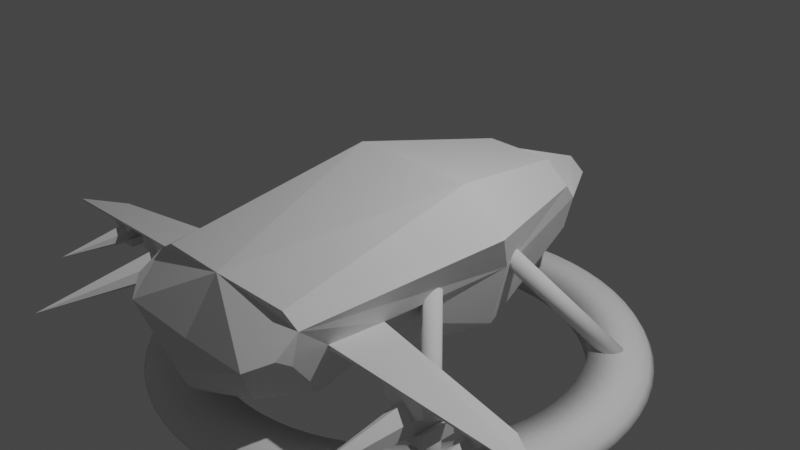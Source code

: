 # Source: blend.blend  (saved by Blender 2.80.75; exported with 4.5.12 LTS)
import bpy
from mathutils import Matrix  # noqa: F401  (used for matrix-valued properties, if any)

bpy.ops.wm.read_factory_settings(use_empty=True)
scene = bpy.context.scene
scene.name = 'Scene'

# ---- collections
col_collection = bpy.data.collections.new('Collection'); scene.collection.children.link(col_collection)

# ---- world
world_world = bpy.data.worlds.new('World'); scene.world = world_world
world_world.use_nodes = True; world_world.node_tree.nodes.clear()
_N = world_world.node_tree.nodes; _L = world_world.node_tree.links
n0 = _N.new('ShaderNodeOutputWorld'); n0.name = 'World Output'; n0.location = (300, 300)
n1 = _N.new('ShaderNodeBackground'); n1.name = 'Background'; n1.location = (10, 300)
n1.inputs[0].default_value = (0.05088, 0.05088, 0.05088, 1.0)
_L.new(n1.outputs[0], n0.inputs[0])
n0.is_active_output = True
world_world.color = (0.05088, 0.05088, 0.05088)
world_world.use_sun_shadow = False
world_world.sun_shadow_jitter_overblur = 0.0

# ---- cameras
cam_camera = bpy.data.cameras.new('Camera')
cam_camera.clip_end = 100.0
cam_camera.ortho_scale = 7.314

# ---- lights
light_light = bpy.data.lights.new('Light', 'POINT')
light_light.transmission_factor = 0.0
light_light.energy = 1000.0
light_light.shadow_soft_size = 0.1
light_light.shadow_maximum_resolution = 0.006
light_light.use_absolute_resolution = True

# ---- meshes
me_001 = bpy.data.meshes.new('立方体.001')
me_001.from_pydata([(-0.631, -0.7433, 2.354), (-0.8441, 0.158, 2.142), (0.631, -0.7433, 2.354), (0.8441, 0.158, 2.142), (0.0, -0.5902, 2.703), (0.0, 0.2538, -1.817), (0.8463, -0.2594, 2.609), (1.04, 0.03737, 2.132), (0.7379, 0.5776, -0.1684), (1.272, 0.1738, -0.1605), (1.116, -0.2594, -0.4009), (0.9315, -0.9919, -0.4009), (-0.8463, -0.2594, 2.609), (-1.04, 0.03737, 2.132), (0.949, -0.3444, 2.145), (1.055, -0.1378, 2.398), (-0.7379, 0.5776, -0.1684), (-1.272, 0.1738, -0.1605), (0.8142, -0.8532, 1.741), (3.358, -0.3791, 1.741), (0.949, -0.3026, 1.743), (3.362, -0.3591, 1.743), (2.878, -0.3787, 1.459), (2.872, -0.3521, 1.439), (1.023, -0.2826, 1.147), (0.7419, -0.7893, 1.219), (0.0, 0.2196, 2.216), (0.0, -0.3027, 2.59), (0.0, 0.5776, -0.1684), (0.0, -0.9981, -1.266), (0.0, -0.7994, 2.61), (0.0, -0.5828, 2.708), (0.0, -0.9099, 2.475), (-1.116, -0.2594, -0.4009), (-0.9315, -0.9919, -0.4009), (-0.949, -0.3444, 2.145), (-1.055, -0.1378, 2.398), (-0.8142, -0.8532, 1.741), (-3.358, -0.3791, 1.741), (0.5123, -0.6095, -2.05), (0.6139, -0.2066, -2.05), (0.6994, 0.0317, -1.809), (0.4059, 0.2538, -1.817), (0.0, -0.6129, -2.49), (0.0, -0.1101, -2.761), (0.188, -0.2548, -2.761), (0.2153, -0.589, -2.489), (-0.949, -0.3026, 1.743), (-3.362, -0.3591, 1.743), (0.9258, -0.3551, 1.726), (0.9467, -0.3258, 1.156), (-2.878, -0.3787, 1.459), (-2.872, -0.3521, 1.439), (-1.023, -0.2826, 1.147), (-0.7419, -0.7893, 1.219), (-0.5123, -0.6095, -2.05), (-0.6139, -0.2066, -2.05), (-0.6994, 0.0317, -1.809), (-0.4059, 0.2538, -1.817), (-0.188, -0.2548, -2.761), (-0.2153, -0.589, -2.489), (-0.9258, -0.3551, 1.726), (-0.9467, -0.3258, 1.156)], [], [(47, 61, 37, 35), (17, 13, 1, 16), (9, 8, 3, 7), (58, 57, 17, 16), (16, 1, 26, 28), (57, 56, 33, 17), (53, 52, 48, 47), (1, 13, 36, 12, 27, 26), (27, 31, 6), (15, 6, 14), (4, 30, 2), (4, 2, 6, 31), (24, 20, 21, 23), (9, 7, 15, 14, 20, 24, 10), (19, 21, 20, 49), (21, 19, 22, 23), (20, 14, 18, 49), (2, 18, 14, 6), (59, 44, 43), (29, 11, 25, 18, 32), (18, 2, 32), (29, 32, 37, 54, 34), (55, 60, 43), (0, 32, 30), (8, 28, 26, 3), (3, 26, 27, 6, 15, 7), (4, 31, 12, 0), (48, 52, 51, 38), (4, 0, 30), (29, 34, 55), (37, 32, 0), (0, 12, 35, 37), (42, 5, 28, 8), (42, 8, 9, 41), (41, 9, 10, 40), (11, 39, 40, 10), (27, 12, 31), (29, 39, 11), (43, 39, 29), (42, 41, 40, 5), (40, 44, 5), (44, 40, 45), (40, 39, 46, 45), (45, 43, 44), (46, 43, 45), (39, 43, 46), (60, 59, 43), (34, 33, 56, 55), (44, 59, 56), (43, 29, 55), (17, 33, 53, 47, 35, 36, 13), (58, 5, 56, 57), (56, 5, 44), (58, 16, 28, 5), (36, 35, 12), (53, 62, 51, 52), (56, 59, 60, 55), (53, 33, 34, 54, 62), (61, 38, 51, 62), (2, 30, 32), (38, 61, 47, 48), (24, 50, 25, 11, 10), (24, 23, 22, 50), (49, 50, 22, 19), (25, 50, 49, 18), (54, 37, 61, 62)])
_uv = me_001.uv_layers.new(name='UVマップ')
_uv.uv.foreach_set('vector', [0.0, 0.0, 0.0, 0.0, 0.0, 0.0, 0.0, 0.0, 0.0, 0.0, 0.0, 0.0, 0.0, 0.0, 0.0, 0.0, 0.0, 0.0, 0.0, 0.0, 0.0, 0.0, 0.0, 0.0, 0.0, 0.0, 0.0, 0.0, 0.0, 0.0, 0.0, 0.0, 0.0, 0.0, 0.0, 0.0, 0.0, 0.0, 0.0, 0.0, 0.0, 0.0, 0.0, 0.0, 0.0, 0.0, 0.0, 0.0, 0.0, 0.0, 0.0, 0.0, 0.0, 0.0, 0.0, 0.0, 0.0, 0.0, 0.0, 0.0, 0.0, 0.0, 0.0, 0.0, 0.0, 0.0, 0.0, 0.0, 0.0, 0.0, 0.6165, 0.8631, 0.0, 0.0, 0.0, 0.0, 0.0, 0.0, 0.0, 0.0, 0.0, 0.0, 0.0, 0.0, 0.0, 0.0, 0.6136, 0.859, 0.0, 0.0, 0.0, 0.0, 0.6165, 0.8631, 0.0, 0.0, 0.0, 0.0, 0.0, 0.0, 0.0, 0.0, 0.0, 0.0, 0.0, 0.0, 0.0, 0.0, 0.0, 0.0, 0.0, 0.0, 0.0, 0.0, 0.0, 0.0, 0.0, 0.0, 0.0, 0.0, 0.0, 0.0, 0.0, 0.0, 0.0, 0.0, 0.0, 0.0, 0.0, 0.0, 0.0, 0.0, 0.0, 0.0, 0.0, 0.0, 0.0, 0.0, 0.0, 0.0, 0.0, 0.0, 0.0, 0.0, 0.0, 0.0, 0.0, 0.0, 0.0, 0.0, 0.0, 0.0, 0.0, 0.0, 0.0, 0.0, 0.0, 0.0, 0.0, 0.0, 0.0, 0.0, 0.0, 0.0, 0.0, 0.0, 0.0, 0.0, 0.0, 0.0, 0.0, 0.0, 0.0, 0.0, 0.0, 0.0, 0.0, 0.0, 0.0, 0.0, 0.0, 0.0, 0.0, 0.0, 0.0, 0.0, 0.0, 0.0, 0.0, 0.0, 0.0, 0.0, 0.0, 0.0, 0.0, 0.0, 0.0, 0.0, 0.0, 0.0, 0.0, 0.0, 0.0, 0.0, 0.0, 0.0, 0.0, 0.0, 0.0, 0.0, 0.0, 0.0, 0.6136, 0.859, 0.6165, 0.8631, 0.0, 0.0, 0.0, 0.0, 0.0, 0.0, 0.0, 0.0, 0.0, 0.0, 0.0, 0.0, 0.0, 0.0, 0.0, 0.0, 0.0, 0.0, 0.0, 0.0, 0.0, 0.0, 0.0, 0.0, 0.0, 0.0, 0.0, 0.0, 0.0, 0.0, 0.0, 0.0, 0.0, 0.0, 0.0, 0.0, 0.0, 0.0, 0.0, 0.0, 0.0, 0.0, 0.0, 0.0, 0.0, 0.0, 0.0, 0.0, 0.0, 0.0, 0.0, 0.0, 0.0, 0.0, 0.0, 0.0, 0.0, 0.0, 0.0, 0.0, 0.0, 0.0, 0.0, 0.0, 0.0, 0.0, 0.0, 0.0, 0.0, 0.0, 0.0, 0.0, 0.0, 0.0, 0.6165, 0.8631, 0.0, 0.0, 0.0, 0.0, 0.0, 0.0, 0.0, 0.0, 0.0, 0.0, 0.0, 0.0, 0.0, 0.0, 0.0, 0.0, 0.0, 0.0, 0.0, 0.0, 0.0, 0.0, 0.0, 0.0, 0.0, 0.0, 0.0, 0.0, 0.0, 0.0, 0.0, 0.0, 0.0, 0.0, 0.0, 0.0, 0.0, 0.0, 0.0, 0.0, 0.0, 0.0, 0.0, 0.0, 0.0, 0.0, 0.0, 0.0, 0.0, 0.0, 0.0, 0.0, 0.0, 0.0, 0.0, 0.0, 0.0, 0.0, 0.0, 0.0, 0.0, 0.0, 0.0, 0.0, 0.0, 0.0, 0.0, 0.0, 0.0, 0.0, 0.0, 0.0, 0.0, 0.0, 0.0, 0.0, 0.0, 0.0, 0.0, 0.0, 0.0, 0.0, 0.0, 0.0, 0.0, 0.0, 0.0, 0.0, 0.0, 0.0, 0.0, 0.0, 0.0, 0.0, 0.0, 0.0, 0.0, 0.0, 0.0, 0.0, 0.0, 0.0, 0.0, 0.0, 0.0, 0.0, 0.0, 0.0, 0.0, 0.0, 0.0, 0.0, 0.0, 0.0, 0.0, 0.0, 0.0, 0.0, 0.0, 0.0, 0.0, 0.0, 0.0, 0.0, 0.0, 0.0, 0.0, 0.0, 0.0, 0.0, 0.0, 0.0, 0.0, 0.0, 0.0, 0.0, 0.0, 0.0, 0.0, 0.0, 0.0, 0.0, 0.0, 0.0, 0.0, 0.0, 0.0, 0.0, 0.0, 0.0, 0.0, 0.0, 0.0, 0.0, 0.0, 0.0, 0.0, 0.0, 0.0, 0.0, 0.0, 0.0, 0.0, 0.0, 0.0, 0.0, 0.0, 0.0, 0.0, 0.0, 0.0, 0.0, 0.0, 0.0, 0.0, 0.0, 0.0, 0.0, 0.0, 0.0, 0.0, 0.0, 0.0, 0.0, 0.0, 0.0, 0.0, 0.0, 0.0, 0.0, 0.0, 0.0, 0.0, 0.0, 0.0, 0.0, 0.0, 0.0, 0.0, 0.0, 0.0, 0.0, 0.0, 0.0, 0.0, 0.0, 0.0, 0.0, 0.0, 0.0, 0.0, 0.0, 0.0, 0.0, 0.0, 0.0])
me_001.use_remesh_preserve_volume = False
me_001.use_remesh_preserve_attributes = False
me_001.use_mirror_vertex_groups = False
me_001.update()
me_003 = bpy.data.meshes.new('立方体.003')
me_003.from_pydata([(0.145, -0.1352, 0.04777), (0.145, 0.1548, 0.04777), (-0.145, -0.1352, 0.04777), (-0.145, 0.1548, 0.04777), (0.145, -0.1399, -0.2153), (0.145, 0.1501, -0.2153), (-0.145, -0.1399, -0.2153), (-0.145, 0.1501, -0.2153), (0.145, 0.0534, -0.2153), (0.145, -0.04327, -0.2153), (0.145, -0.03851, 0.04777), (0.145, 0.05815, 0.04777), (0.08139, 0.0194, -0.2153), (0.08139, -0.07726, -0.2153), (0.08139, -0.07251, 0.04777), (0.08139, 0.02416, 0.04777), (-0.145, 0.0534, -0.2153), (-1.192e-07, -0.1352, 0.04777), (-1.192e-07, 0.08963, 0.04777), (-8.941e-08, -0.1399, -0.2153), (-8.941e-08, 0.1501, -0.2153), (-0.145, -0.04327, -0.2153), (-0.145, -0.03851, 0.04777), (-0.145, 0.05815, 0.04777), (-0.08139, 0.0194, -0.2153), (-0.08139, -0.07726, -0.2153), (-0.08139, -0.07251, 0.04777), (-0.08139, 0.02416, 0.04777), (-2.384e-07, -0.0443, 0.9661), (-1.038e-07, 0.1548, 0.04864)], [], [(17, 19, 4, 0), (17, 2, 6, 19), (25, 26, 27, 24), (13, 12, 15, 14), (8, 11, 15, 12), (10, 9, 13, 14), (9, 10, 0, 4), (11, 8, 5, 1), (16, 24, 27, 23), (22, 26, 25, 21), (21, 6, 2, 22), (23, 3, 7, 16), (1, 18, 15, 11), (27, 18, 3, 23), (17, 0, 10, 14), (22, 2, 17, 26), (18, 28, 15), (14, 15, 28), (14, 28, 17), (17, 28, 26), (26, 28, 27), (18, 27, 28), (5, 8, 12, 13, 9, 4, 19, 6, 21, 25, 24, 16, 7, 20), (5, 20, 7, 3, 29, 1), (3, 18, 1, 29)])
_uv = me_003.uv_layers.new(name='UVマップ')
_uv.uv.foreach_set('vector', [0.125, 0.625, 0.375, 0.625, 0.375, 0.75, 0.125, 0.75, 0.125, 0.625, 0.125, 0.75, 0.375, 0.75, 0.375, 0.625, 0.0, 0.0, 0.0, 0.0, 0.0, 0.0, 0.0, 0.0, 0.0, 0.0, 0.0, 0.0, 0.0, 0.0, 0.0, 0.0, 0.0, 0.0, 0.0, 0.0, 0.0, 0.0, 0.0, 0.0, 0.0, 0.0, 0.0, 0.0, 0.0, 0.0, 0.0, 0.0, 0.0, 0.0, 0.0, 0.0, 0.125, 0.75, 0.375, 0.75, 0.0, 0.0, 0.0, 0.0, 0.625, 0.75, 0.875, 0.75, 0.0, 0.0, 0.0, 0.0, 0.0, 0.0, 0.0, 0.0, 0.0, 0.0, 0.0, 0.0, 0.0, 0.0, 0.0, 0.0, 0.0, 0.0, 0.375, 0.75, 0.125, 0.75, 0.0, 0.0, 0.0, 0.0, 0.875, 0.75, 0.625, 0.75, 0.0, 0.0, 0.875, 0.75, 0.875, 0.625, 0.0, 0.0, 0.0, 0.0, 0.0, 0.0, 0.875, 0.625, 0.875, 0.75, 0.0, 0.0, 0.125, 0.625, 0.125, 0.75, 0.0, 0.0, 0.0, 0.0, 0.0, 0.0, 0.125, 0.75, 0.125, 0.625, 0.0, 0.0, 0.875, 0.625, 0.0, 0.0, 0.0, 0.0, 0.0, 0.0, 0.0, 0.0, 0.0, 0.0, 0.0, 0.0, 0.0, 0.0, 0.125, 0.625, 0.125, 0.625, 0.0, 0.0, 0.0, 0.0, 0.0, 0.0, 0.0, 0.0, 0.0, 0.0, 0.875, 0.625, 0.0, 0.0, 0.0, 0.0, 0.625, 0.75, 0.0, 0.0, 0.0, 0.0, 0.0, 0.0, 0.0, 0.0, 0.375, 0.75, 0.375, 0.625, 0.375, 0.75, 0.0, 0.0, 0.0, 0.0, 0.0, 0.0, 0.0, 0.0, 0.625, 0.75, 0.625, 0.625, 0.625, 0.75, 0.625, 0.625, 0.625, 0.75, 0.875, 0.75, 0.0, 0.0, 0.875, 0.75, 0.875, 0.75, 0.875, 0.625, 0.875, 0.75, 0.0, 0.0])
me_003.materials.append(None)
me_003.use_remesh_preserve_volume = False
me_003.use_remesh_preserve_attributes = False
me_003.use_mirror_vertex_groups = False
me_003.update()
me_004 = bpy.data.meshes.new('立方体.004')
me_004.from_pydata([(0.145, -0.1352, 0.04777), (0.145, 0.1548, 0.04777), (-0.145, -0.1352, 0.04777), (-0.145, 0.1548, 0.04777), (0.145, -0.1399, -0.2803), (0.145, 0.1501, -0.2803), (-0.145, -0.1399, -0.2803), (-0.145, 0.1501, -0.2803), (0.145, 0.0534, -0.2803), (0.145, -0.04327, -0.2803), (0.145, -0.03851, 0.04777), (0.145, 0.05815, 0.04777), (0.08139, 0.0194, -0.2803), (0.08139, -0.07726, -0.2803), (0.08139, -0.07251, 0.04777), (0.08139, 0.02416, 0.04777), (-0.145, 0.0534, -0.2803), (-1.192e-07, -0.1352, 0.04777), (-1.192e-07, 0.08963, 0.04777), (-8.941e-08, -0.1399, -0.2803), (-8.941e-08, 0.1501, -0.2803), (-0.145, -0.04327, -0.2803), (-0.145, -0.03851, 0.04777), (-0.145, 0.05815, 0.04777), (-0.08139, 0.0194, -0.2803), (-0.08139, -0.07726, -0.2803), (-0.08139, -0.07251, 0.04777), (-0.08139, 0.02416, 0.04777), (-2.384e-07, -0.0443, 0.9661), (-1.038e-07, 0.1548, 0.04864)], [], [(17, 19, 4, 0), (17, 2, 6, 19), (25, 26, 27, 24), (13, 12, 15, 14), (8, 11, 15, 12), (10, 9, 13, 14), (9, 10, 0, 4), (11, 8, 5, 1), (16, 24, 27, 23), (22, 26, 25, 21), (21, 6, 2, 22), (23, 3, 7, 16), (1, 18, 15, 11), (27, 18, 3, 23), (17, 0, 10, 14), (22, 2, 17, 26), (18, 28, 15), (14, 15, 28), (14, 28, 17), (17, 28, 26), (26, 28, 27), (18, 27, 28), (5, 8, 12, 13, 9, 4, 19, 6, 21, 25, 24, 16, 7, 20), (5, 20, 7, 3, 29, 1), (3, 18, 1, 29)])
_uv = me_004.uv_layers.new(name='UVマップ')
_uv.uv.foreach_set('vector', [0.125, 0.625, 0.375, 0.625, 0.375, 0.75, 0.125, 0.75, 0.125, 0.625, 0.125, 0.75, 0.375, 0.75, 0.375, 0.625, 0.0, 0.0, 0.0, 0.0, 0.0, 0.0, 0.0, 0.0, 0.0, 0.0, 0.0, 0.0, 0.0, 0.0, 0.0, 0.0, 0.0, 0.0, 0.0, 0.0, 0.0, 0.0, 0.0, 0.0, 0.0, 0.0, 0.0, 0.0, 0.0, 0.0, 0.0, 0.0, 0.0, 0.0, 0.0, 0.0, 0.125, 0.75, 0.375, 0.75, 0.0, 0.0, 0.0, 0.0, 0.625, 0.75, 0.875, 0.75, 0.0, 0.0, 0.0, 0.0, 0.0, 0.0, 0.0, 0.0, 0.0, 0.0, 0.0, 0.0, 0.0, 0.0, 0.0, 0.0, 0.0, 0.0, 0.375, 0.75, 0.125, 0.75, 0.0, 0.0, 0.0, 0.0, 0.875, 0.75, 0.625, 0.75, 0.0, 0.0, 0.875, 0.75, 0.875, 0.625, 0.0, 0.0, 0.0, 0.0, 0.0, 0.0, 0.875, 0.625, 0.875, 0.75, 0.0, 0.0, 0.125, 0.625, 0.125, 0.75, 0.0, 0.0, 0.0, 0.0, 0.0, 0.0, 0.125, 0.75, 0.125, 0.625, 0.0, 0.0, 0.875, 0.625, 0.0, 0.0, 0.0, 0.0, 0.0, 0.0, 0.0, 0.0, 0.0, 0.0, 0.0, 0.0, 0.0, 0.0, 0.125, 0.625, 0.125, 0.625, 0.0, 0.0, 0.0, 0.0, 0.0, 0.0, 0.0, 0.0, 0.0, 0.0, 0.875, 0.625, 0.0, 0.0, 0.0, 0.0, 0.625, 0.75, 0.0, 0.0, 0.0, 0.0, 0.0, 0.0, 0.0, 0.0, 0.375, 0.75, 0.375, 0.625, 0.375, 0.75, 0.0, 0.0, 0.0, 0.0, 0.0, 0.0, 0.0, 0.0, 0.625, 0.75, 0.625, 0.625, 0.625, 0.75, 0.625, 0.625, 0.625, 0.75, 0.875, 0.75, 0.0, 0.0, 0.875, 0.75, 0.875, 0.75, 0.875, 0.625, 0.875, 0.75, 0.0, 0.0])
me_004.materials.append(None)
me_004.use_remesh_preserve_volume = False
me_004.use_remesh_preserve_attributes = False
me_004.use_mirror_vertex_groups = False
me_004.update()
me_000 = bpy.data.meshes.new('円.000')
me_000.from_pydata([(-0.7257, 2.392, 0.0), (-1.389, 2.079, 0.0), (-1.586, 1.933, 0.0), (-1.768, 1.768, 0.0), (-2.31, 0.9567, 0.0), (-2.452, 0.4877, 0.0), (-2.488, 0.245, 0.0), (-0.7257, -2.392, 0.0), (-1.389, -2.079, 0.0), (-1.586, -1.933, 0.0), (-1.768, -1.768, 0.0), (-2.31, -0.9567, 0.0), (0.7257, 2.392, 0.0), (1.389, 2.079, 0.0), (1.586, 1.933, 0.0), (1.768, 1.768, 0.0), (2.31, 0.9567, 0.0), (-2.452, -0.4877, 0.0), (2.452, 0.4877, 0.0), (2.488, 0.245, 0.0), (-2.488, -0.245, 0.0), (0.7257, -2.392, 0.0), (-0.196, 1.99, 0.0), (-1.269, 1.546, 0.0), (-1.414, 1.414, 0.0), (-1.546, 1.269, 0.0), (-1.663, 1.111, 0.0), (-1.764, 0.9428, 0.0), (-1.848, 0.7654, 0.0), (1.389, -2.079, 0.0), (-1.962, 0.3902, 0.0), (1.586, -1.933, 0.0), (1.768, -1.768, 0.0), (-1.99, 0.196, 0.0), (2.31, -0.9567, 0.0), (2.452, -0.4877, 0.0), (2.488, -0.245, 0.0), (-0.196, -1.99, 0.0), (-1.269, -1.546, 0.0), (-1.414, -1.414, 0.0), (-1.546, -1.269, 0.0), (-1.663, -1.111, 0.0), (-1.764, -0.9428, 0.0), (-1.848, -0.7654, 0.0), (-1.962, -0.3902, 0.0), (0.0, 2.5, 0.0), (-1.99, -0.196, 0.0), (0.0, -2.5, 0.0), (-0.245, 2.488, 0.0), (-0.4877, 2.452, 0.0), (-0.9567, 2.31, 0.0), (-1.178, 2.205, 0.0), (-1.933, 1.586, 0.0), (-2.079, 1.389, 0.0), (-2.205, 1.178, 0.0), (-2.392, 0.7257, 0.0), (-2.5, 0.0, 0.0), (-0.245, -2.488, 0.0), (-0.4877, -2.452, 0.0), (-0.9567, -2.31, 0.0), (-1.178, -2.205, 0.0), (0.196, 1.99, 0.0), (1.269, 1.546, 0.0), (1.414, 1.414, 0.0), (1.546, 1.269, 0.0), (1.663, 1.111, 0.0), (1.764, 0.9428, 0.0), (1.848, 0.7654, 0.0), (1.962, 0.3902, 0.0), (1.99, 0.196, 0.0), (-1.933, -1.586, 0.0), (-2.079, -1.389, 0.0), (-2.205, -1.178, 0.0), (-2.392, -0.7257, 0.0), (0.196, -1.99, 0.0), (1.269, -1.546, 0.0), (1.414, -1.414, 0.0), (1.546, -1.269, 0.0), (1.663, -1.111, 0.0), (1.764, -0.9428, 0.0), (0.0, 2.0, 0.0), (1.848, -0.7654, 0.0), (1.962, -0.3902, 0.0), (1.99, -0.196, 0.0), (0.0, -2.0, 0.0), (-0.3902, 1.962, 0.0), (-0.5806, 1.914, 0.0), (-0.7654, 1.848, 0.0), (-0.9428, 1.764, 0.0), (-1.111, 1.663, 0.0), (-1.914, 0.5806, 0.0), (-2.0, 0.0, 0.0), (-0.3902, -1.962, 0.0), (-0.5806, -1.914, 0.0), (0.245, 2.488, 0.0), (0.4877, 2.452, 0.0), (0.9567, 2.31, 0.0), (1.178, 2.205, 0.0), (1.933, 1.586, 0.0), (2.079, 1.389, 0.0), (2.205, 1.178, 0.0), (2.392, 0.7257, 0.0), (2.5, 0.0, 0.0), (-0.7654, -1.848, 0.0), (-0.9428, -1.764, 0.0), (-1.111, -1.663, 0.0), (-1.914, -0.5806, 0.0), (0.245, -2.488, 0.0), (0.4877, -2.452, 0.0), (0.3902, 1.962, 0.0), (0.5806, 1.914, 0.0), (0.7654, 1.848, 0.0), (0.9428, 1.764, 0.0), (1.111, 1.663, 0.0), (1.914, 0.5806, 0.0), (0.9567, -2.31, 0.0), (1.178, -2.205, 0.0), (1.933, -1.586, 0.0), (2.079, -1.389, 0.0), (-0.762, 2.512, 0.08), (-1.458, 2.183, 0.08), (-1.665, 2.029, 0.08), (2.0, 0.0, 0.0), (2.205, -1.178, 0.0), (2.392, -0.7257, 0.0), (-1.856, 1.856, 0.08), (0.3902, -1.962, 0.0), (0.5806, -1.914, 0.0), (0.7654, -1.848, 0.0), (0.762, 2.512, 0.08), (-2.425, 1.005, 0.08), (-2.575, 0.5121, 0.08), (-2.612, 0.2573, 0.08), (0.9428, -1.764, 0.0), (1.111, -1.663, 0.0), (1.914, -0.5806, 0.0), (-0.762, -2.512, 0.08), (-1.458, -2.183, 0.08), (-1.665, -2.029, 0.08), (-0.2058, 2.09, 0.08), (-1.332, 1.623, 0.08), (-1.485, 1.485, 0.08), (-1.623, 1.332, 0.08), (1.458, 2.183, 0.08), (1.665, 2.029, 0.08), (1.856, 1.856, 0.08), (2.425, 1.005, 0.08), (2.575, 0.5121, 0.08), (2.612, 0.2573, 0.08), (-1.746, 1.167, 0.08), (-1.852, 0.9899, 0.08), (-1.94, 0.8036, 0.08), (-2.06, 0.4097, 0.08), (-2.09, 0.2058, 0.08), (-1.856, -1.856, 0.08), (0.762, -2.512, 0.08), (-2.425, -1.005, 0.08), (0.0, 2.625, 0.08), (-2.575, -0.5121, 0.08), (-2.612, -0.2573, 0.08), (-0.2058, -2.09, 0.08), (-1.332, -1.623, 0.08), (-1.485, -1.485, 0.08), (-1.623, -1.332, 0.08), (-0.2573, 2.612, 0.08), (1.458, -2.183, 0.08), (1.665, -2.029, 0.08), (1.856, -1.856, 0.08), (-0.5121, 2.575, 0.08), (-1.005, 2.425, 0.08), (-1.237, 2.315, 0.08), (-2.029, 1.665, 0.08), (-2.183, 1.458, 0.08), (-2.315, 1.237, 0.08), (-2.512, 0.762, 0.08), (-2.625, 0.0, 0.08), (2.425, -1.005, 0.08), (2.575, -0.5121, 0.08), (2.612, -0.2573, 0.08), (-1.746, -1.167, 0.08), (0.2058, 2.09, 0.08), (1.332, 1.623, 0.08), (1.485, 1.485, 0.08), (1.623, 1.332, 0.08), (1.746, 1.167, 0.08), (1.852, 0.9899, 0.08), (1.94, 0.8036, 0.08), (2.06, 0.4097, 0.08), (2.09, 0.2058, 0.08), (-1.852, -0.9899, 0.08), (-1.94, -0.8036, 0.08), (-2.06, -0.4097, 0.08), (-2.09, -0.2058, 0.08), (0.0, -2.625, 0.08), (-0.2573, -2.612, 0.08), (0.0, 2.1, 0.08), (-0.5121, -2.575, 0.08), (-1.005, -2.425, 0.08), (-1.237, -2.315, 0.08), (-2.029, -1.665, 0.08), (-2.183, -1.458, 0.08), (-2.315, -1.237, 0.08), (-2.512, -0.762, 0.08), (0.2058, -2.09, 0.08), (1.332, -1.623, 0.08), (1.485, -1.485, 0.08), (1.623, -1.332, 0.08), (-0.4097, 2.06, 0.08), (-0.6096, 2.01, 0.08), (-0.8036, 1.94, 0.08), (-0.9899, 1.852, 0.08), (-1.167, 1.746, 0.08), (1.746, -1.167, 0.08), (0.2573, 2.612, 0.08), (0.5121, 2.575, 0.08), (1.005, 2.425, 0.08), (1.237, 2.315, 0.08), (2.029, 1.665, 0.08), (2.183, 1.458, 0.08), (2.315, 1.237, 0.08), (2.512, 0.762, 0.08), (2.625, 0.0, 0.08), (1.852, -0.9899, 0.08), (1.94, -0.8036, 0.08), (2.06, -0.4097, 0.08), (2.09, -0.2058, 0.08), (0.0, -2.1, 0.08), (-0.4097, -2.06, 0.08), (-0.6096, -2.01, 0.08), (-0.8036, -1.94, 0.08), (0.4097, 2.06, 0.08), (0.6096, 2.01, 0.08), (0.8036, 1.94, 0.08), (0.9899, 1.852, 0.08), (1.167, 1.746, 0.08), (2.01, 0.6096, 0.08), (2.1, 0.0, 0.08), (-0.9899, -1.852, 0.08), (-1.167, -1.746, 0.08), (0.2573, -2.612, 0.08), (0.5121, -2.575, 0.08), (1.005, -2.425, 0.08), (1.237, -2.315, 0.08), (-2.01, 0.6096, 0.08), (-2.1, 0.0, 0.08), (2.029, -1.665, 0.08), (2.183, -1.458, 0.08), (2.315, -1.237, 0.08), (2.512, -0.762, 0.08), (0.4097, -2.06, 0.08), (-0.245, 2.488, 0.32), (-0.4877, 2.452, 0.32), (-0.7257, 2.392, 0.32), (0.245, 2.488, 0.32), (0.4877, 2.452, 0.32), (0.7257, 2.392, 0.32), (2.488, 0.245, 0.32), (2.5, 0.0, 0.32), (0.6096, -2.01, 0.08), (0.8036, -1.94, 0.08), (0.9899, -1.852, 0.08), (1.167, -1.746, 0.08), (-2.488, 0.245, 0.32), (-2.5, 0.0, 0.32), (2.01, -0.6096, 0.08), (-2.01, -0.6096, 0.08), (-0.245, -2.488, 0.32), (-0.4877, -2.452, 0.32), (-0.7257, -2.392, 0.32), (0.245, -2.488, 0.32), (0.4877, -2.452, 0.32), (1.914, 0.5806, 0.32), (1.99, 0.196, 0.32), (-1.914, 0.5806, 0.32), (-1.99, 0.196, 0.32), (0.7257, -2.392, 0.32), (2.488, -0.245, 0.32), (-2.488, -0.245, 0.32), (1.914, -0.5806, 0.32), (1.99, -0.196, 0.32), (-1.914, -0.5806, 0.32), (-1.99, -0.196, 0.32), (0.0, -2.5, 0.32), (0.0, 2.5, 0.32), (-0.9567, -2.31, 0.32), (0.9567, -2.31, 0.32), (1.178, -2.205, 0.32), (1.389, -2.079, 0.32), (1.586, -1.933, 0.32), (1.768, -1.768, 0.32), (1.933, -1.586, 0.32), (2.079, -1.389, 0.32), (2.205, -1.178, 0.32), (2.31, -0.9567, 0.32), (2.392, -0.7257, 0.32), (2.452, -0.4877, 0.32), (-1.178, -2.205, 0.32), (-0.9567, 2.31, 0.32), (0.9567, 2.31, 0.32), (1.178, 2.205, 0.32), (1.389, 2.079, 0.32), (1.586, 1.933, 0.32), (1.768, 1.768, 0.32), (1.933, 1.586, 0.32), (2.079, 1.389, 0.32), (2.205, 1.178, 0.32), (2.31, 0.9567, 0.32), (2.392, 0.7257, 0.32), (2.452, 0.4877, 0.32), (-1.178, 2.205, 0.32), (-1.389, 2.079, 0.32), (-1.586, 1.933, 0.32), (-1.768, 1.768, 0.32), (-1.933, 1.586, 0.32), (-2.079, 1.389, 0.32), (-2.205, 1.178, 0.32), (-2.31, 0.9567, 0.32), (-1.389, -2.079, 0.32), (0.0, 2.0, 0.32), (-1.586, -1.933, 0.32), (-1.768, -1.768, 0.32), (-1.933, -1.586, 0.32), (-2.079, -1.389, 0.32), (-2.205, -1.178, 0.32), (-2.31, -0.9567, 0.32), (0.0, -2.0, 0.32), (-2.392, 0.7257, 0.32), (-2.452, 0.4877, 0.32), (-2.392, -0.7257, 0.32), (-2.452, -0.4877, 0.32), (0.196, -1.99, 0.32), (0.3902, -1.962, 0.32), (0.5806, -1.914, 0.32), (0.7654, -1.848, 0.32), (0.9428, -1.764, 0.32), (0.196, 1.99, 0.32), (0.3902, 1.962, 0.32), (0.5806, 1.914, 0.32), (0.7654, 1.848, 0.32), (0.9428, 1.764, 0.32), (1.111, 1.663, 0.32), (1.269, 1.546, 0.32), (1.414, 1.414, 0.32), (1.546, 1.269, 0.32), (1.663, 1.111, 0.32), (1.764, 0.9428, 0.32), (1.848, 0.7654, 0.32), (1.962, 0.3902, 0.32), (2.0, 0.0, 0.32), (1.111, -1.663, 0.32), (1.269, -1.546, 0.32), (1.414, -1.414, 0.32), (1.546, -1.269, 0.32), (1.663, -1.111, 0.32), (1.764, -0.9428, 0.32), (-0.196, 1.99, 0.32), (-0.3902, 1.962, 0.32), (1.848, -0.7654, 0.32), (-0.5806, 1.914, 0.32), (-0.7654, 1.848, 0.32), (-0.9428, 1.764, 0.32), (-1.111, 1.663, 0.32), (-1.269, 1.546, 0.32), (0.2573, 2.612, 0.24), (0.5121, 2.575, 0.24), (0.762, 2.512, 0.24), (2.612, 0.2573, 0.24), (2.625, 0.0, 0.24), (-1.414, 1.414, 0.32), (-1.546, 1.269, 0.32), (-1.663, 1.111, 0.32), (-1.764, 0.9428, 0.32), (-1.848, 0.7654, 0.32), (-1.962, 0.3902, 0.32), (-2.0, 0.0, 0.32), (1.962, -0.3902, 0.32), (-0.196, -1.99, 0.32), (-0.3902, -1.962, 0.32), (-0.5806, -1.914, 0.32), (-0.7654, -1.848, 0.32), (-0.9428, -1.764, 0.32), (2.01, 0.6096, 0.24), (2.09, 0.2058, 0.24), (-1.111, -1.663, 0.32), (-0.2573, 2.612, 0.24), (-1.269, -1.546, 0.32), (0.2573, -2.612, 0.24), (0.5121, -2.575, 0.24), (-0.5121, 2.575, 0.24), (-0.762, 2.512, 0.24), (-2.612, 0.2573, 0.24), (-2.625, 0.0, 0.24), (0.762, -2.512, 0.24), (2.612, -0.2573, 0.24), (0.0, 2.625, 0.24), (-1.414, -1.414, 0.32), (-1.546, -1.269, 0.32), (-1.663, -1.111, 0.32), (-1.764, -0.9428, 0.32), (-1.848, -0.7654, 0.32), (-1.962, -0.3902, 0.32), (2.01, -0.6096, 0.24), (2.09, -0.2058, 0.24), (-0.2573, -2.612, 0.24), (-0.5121, -2.575, 0.24), (-0.762, -2.512, 0.24), (-2.612, -0.2573, 0.24), (-2.01, 0.6096, 0.24), (-2.09, 0.2058, 0.24), (1.005, 2.425, 0.24), (1.237, 2.315, 0.24), (1.458, 2.183, 0.24), (1.665, 2.029, 0.24), (1.856, 1.856, 0.24), (2.029, 1.665, 0.24), (2.183, 1.458, 0.24), (2.315, 1.237, 0.24), (2.425, 1.005, 0.24), (2.512, 0.762, 0.24), (2.575, 0.5121, 0.24), (0.0, -2.625, 0.24), (-2.01, -0.6096, 0.24), (-2.09, -0.2058, 0.24), (1.005, -2.425, 0.24), (1.237, -2.315, 0.24), (1.458, -2.183, 0.24), (1.665, -2.029, 0.24), (0.0, 2.1, 0.24), (1.856, -1.856, 0.24), (2.029, -1.665, 0.24), (2.183, -1.458, 0.24), (2.315, -1.237, 0.24), (2.425, -1.005, 0.24), (2.512, -0.762, 0.24), (2.575, -0.5121, 0.24), (0.0, -2.1, 0.24), (0.2058, -2.09, 0.24), (0.4097, -2.06, 0.24), (0.6096, -2.01, 0.24), (0.8036, -1.94, 0.24), (0.9899, -1.852, 0.24), (1.167, -1.746, 0.24), (1.332, -1.623, 0.24), (1.485, -1.485, 0.24), (1.623, -1.332, 0.24), (0.2058, 2.09, 0.24), (0.4097, 2.06, 0.24), (0.6096, 2.01, 0.24), (0.8036, 1.94, 0.24), (0.9899, 1.852, 0.24), (1.167, 1.746, 0.24), (1.332, 1.623, 0.24), (1.485, 1.485, 0.24), (1.623, 1.332, 0.24), (1.746, 1.167, 0.24), (1.852, 0.9899, 0.24), (1.94, 0.8036, 0.24), (2.06, 0.4097, 0.24), (2.1, 0.0, 0.24), (1.746, -1.167, 0.24), (-1.005, 2.425, 0.24), (-1.237, 2.315, 0.24), (-1.458, 2.183, 0.24), (-1.665, 2.029, 0.24), (-1.856, 1.856, 0.24), (-2.029, 1.665, 0.24), (-2.183, 1.458, 0.24), (-2.315, 1.237, 0.24), (-2.425, 1.005, 0.24), (-2.512, 0.762, 0.24), (-2.575, 0.5121, 0.24), (1.852, -0.9899, 0.24), (1.94, -0.8036, 0.24), (2.06, -0.4097, 0.24), (-1.005, -2.425, 0.24), (-1.237, -2.315, 0.24), (-1.458, -2.183, 0.24), (-1.665, -2.029, 0.24), (-1.856, -1.856, 0.24), (-2.029, -1.665, 0.24), (-2.183, -1.458, 0.24), (-2.315, -1.237, 0.24), (-2.425, -1.005, 0.24), (-0.2058, 2.09, 0.24), (-0.4097, 2.06, 0.24), (-0.6096, 2.01, 0.24), (-0.8036, 1.94, 0.24), (-0.9899, 1.852, 0.24), (-1.167, 1.746, 0.24), (-1.332, 1.623, 0.24), (-1.485, 1.485, 0.24), (-1.623, 1.332, 0.24), (-1.746, 1.167, 0.24), (0.2624, 2.665, 0.16), (0.5224, 2.626, 0.16), (0.7772, 2.562, 0.16), (2.665, 0.2624, 0.16), (2.678, 0.0, 0.16), (-2.512, -0.762, 0.24), (-2.575, -0.5121, 0.24), (-0.2058, -2.09, 0.24), (-0.4097, -2.06, 0.24), (-0.6096, -2.01, 0.24), (-0.8036, -1.94, 0.24), (0.0, 2.678, 0.16), (-1.852, 0.9899, 0.24), (-1.94, 0.8036, 0.24), (-2.06, 0.4097, 0.24), (-2.1, 0.0, 0.24), (-0.2624, 2.665, 0.16), (-0.5224, 2.626, 0.16), (-0.7772, 2.562, 0.16), (-2.665, 0.2624, 0.16), (-2.678, 0.0, 0.16), (-0.9899, -1.852, 0.24), (-1.167, -1.746, 0.24), (-1.332, -1.623, 0.24), (-1.485, -1.485, 0.24), (-1.623, -1.332, 0.24), (-1.746, -1.167, 0.24), (-1.025, 2.474, 0.16), (-1.262, 2.361, 0.16), (0.2624, -2.665, 0.16), (1.025, 2.474, 0.16), (1.262, 2.361, 0.16), (1.488, 2.226, 0.16), (1.699, 2.07, 0.16), (1.893, 1.893, 0.16), (2.07, 1.699, 0.16), (2.226, 1.488, 0.16), (2.361, 1.262, 0.16), (2.474, 1.025, 0.16), (2.562, 0.7772, 0.16), (2.626, 0.5224, 0.16), (0.5224, -2.626, 0.16), (0.7772, -2.562, 0.16), (2.665, -0.2624, 0.16), (0.0, -2.678, 0.16), (-1.852, -0.9899, 0.24), (-1.94, -0.8036, 0.24), (-2.06, -0.4097, 0.24), (-1.488, 2.226, 0.16), (-1.699, 2.07, 0.16), (-1.893, 1.893, 0.16), (-2.07, 1.699, 0.16), (-2.226, 1.488, 0.16), (-2.361, 1.262, 0.16), (-2.474, 1.025, 0.16), (-2.562, 0.7772, 0.16), (-2.626, 0.5224, 0.16), (-0.2624, -2.665, 0.16), (-0.5224, -2.626, 0.16), (-0.7772, -2.562, 0.16), (-2.665, -0.2624, 0.16), (-1.025, -2.474, 0.16), (-1.262, -2.361, 0.16), (1.025, -2.474, 0.16), (1.262, -2.361, 0.16), (1.488, -2.226, 0.16), (1.699, -2.07, 0.16), (1.893, -1.893, 0.16), (2.07, -1.699, 0.16), (2.226, -1.488, 0.16), (2.361, -1.262, 0.16), (2.474, -1.025, 0.16), (2.562, -0.7772, 0.16), (2.626, -0.5224, 0.16), (-1.488, -2.226, 0.16), (-1.699, -2.07, 0.16), (-1.893, -1.893, 0.16), (-2.07, -1.699, 0.16), (-2.226, -1.488, 0.16), (-2.361, -1.262, 0.16), (-2.474, -1.025, 0.16), (-2.562, -0.7772, 0.16), (-2.626, -0.5224, 0.16)], [], [(22, 139, 207, 85), (86, 208, 209, 87), (85, 207, 208, 86), (87, 209, 210, 88), (89, 211, 140, 23), (88, 210, 211, 89), (45, 48, 164, 157), (48, 49, 168, 164), (23, 140, 141, 24), (24, 141, 142, 25), (26, 149, 150, 27), (25, 142, 149, 26), (28, 151, 243, 90), (27, 150, 151, 28), (49, 0, 119, 168), (30, 152, 153, 33), (33, 153, 244, 91), (70, 199, 200, 71), (71, 200, 201, 72), (51, 1, 120, 170), (103, 104, 237, 229), (92, 93, 228, 227), (20, 159, 175, 56), (76, 205, 206, 77), (78, 212, 222, 79), (77, 206, 212, 78), (1, 2, 121, 120), (2, 3, 125, 121), (3, 52, 171, 125), (52, 53, 172, 171), (53, 54, 173, 172), (81, 223, 264, 135), (79, 222, 223, 81), (54, 4, 130, 173), (105, 38, 161, 238), (72, 201, 156, 11), (93, 103, 229, 228), (37, 92, 227, 160), (0, 50, 169, 119), (50, 51, 170, 169), (7, 136, 197, 59), (59, 197, 198, 60), (11, 156, 202, 73), (106, 44, 191, 265), (47, 107, 239, 193), (107, 108, 240, 239), (4, 55, 174, 130), (90, 243, 152, 30), (55, 5, 131, 174), (104, 105, 238, 237), (47, 193, 194, 57), (57, 194, 196, 58), (38, 39, 162, 161), (83, 225, 236, 122), (82, 224, 225, 83), (5, 6, 132, 131), (6, 56, 175, 132), (8, 137, 138, 9), (9, 138, 154, 10), (10, 154, 199, 70), (39, 40, 163, 162), (41, 42, 189, 179), (80, 195, 139, 22), (135, 264, 224, 82), (45, 157, 213, 94), (94, 213, 214, 95), (95, 214, 129, 12), (12, 129, 215, 96), (96, 215, 216, 97), (97, 216, 143, 13), (13, 143, 144, 14), (14, 144, 145, 15), (15, 145, 217, 98), (98, 217, 218, 99), (99, 218, 219, 100), (100, 219, 146, 16), (16, 146, 220, 101), (101, 220, 147, 18), (18, 147, 148, 19), (19, 148, 221, 102), (115, 116, 242, 241), (116, 29, 165, 242), (29, 31, 166, 165), (80, 61, 180, 195), (61, 109, 230, 180), (109, 110, 231, 230), (110, 111, 232, 231), (111, 112, 233, 232), (112, 113, 234, 233), (113, 62, 181, 234), (62, 63, 182, 181), (63, 64, 183, 182), (64, 65, 184, 183), (65, 66, 185, 184), (66, 67, 186, 185), (67, 114, 235, 186), (114, 68, 187, 235), (68, 69, 188, 187), (69, 122, 236, 188), (31, 32, 167, 166), (32, 117, 245, 167), (117, 118, 246, 245), (40, 41, 179, 163), (43, 106, 265, 190), (118, 123, 247, 246), (123, 34, 176, 247), (34, 124, 248, 176), (124, 35, 177, 248), (35, 36, 178, 177), (36, 102, 221, 178), (58, 196, 136, 7), (42, 43, 190, 189), (84, 37, 160, 226), (84, 226, 203, 74), (74, 203, 249, 126), (126, 249, 258, 127), (127, 258, 259, 128), (133, 260, 261, 134), (128, 259, 260, 133), (44, 46, 192, 191), (46, 91, 244, 192), (60, 198, 137, 8), (73, 202, 158, 17), (17, 158, 159, 20), (134, 261, 204, 75), (75, 204, 205, 76), (21, 115, 241, 155), (108, 21, 155, 240), (304, 305, 416, 415), (303, 304, 415, 414), (302, 303, 414, 413), (301, 302, 413, 412), (300, 301, 412, 411), (299, 300, 411, 410), (298, 299, 410, 409), (255, 298, 409, 365), (254, 255, 365, 364), (253, 254, 364, 363), (283, 253, 363, 394), (356, 358, 485, 484), (314, 466, 467, 315), (305, 306, 417, 416), (306, 307, 418, 417), (307, 308, 419, 418), (308, 256, 366, 419), (256, 257, 367, 366), (313, 465, 466, 314), (312, 464, 465, 313), (326, 469, 470, 327), (327, 470, 390, 262), (262, 390, 391, 263), (274, 374, 508, 408), (360, 361, 488, 487), (359, 360, 487, 486), (358, 359, 486, 485), (355, 356, 484, 483), (318, 355, 483, 427), (310, 462, 463, 311), (375, 279, 402, 473), (373, 274, 408, 507), (272, 382, 458, 348), (347, 457, 382, 272), (271, 381, 457, 347), (346, 456, 381, 271), (455, 456, 346, 345), (454, 455, 345, 344), (453, 454, 344, 343), (452, 453, 343, 342), (452, 342, 341, 451), (340, 450, 451, 341), (339, 449, 450, 340), (338, 448, 449, 339), (337, 447, 448, 338), (336, 446, 447, 337), (335, 445, 446, 336), (318, 427, 445, 335), (268, 284, 474, 405), (329, 277, 406, 499), (324, 328, 498, 482), (519, 538, 398, 397), (328, 329, 499, 498), (319, 320, 478, 477), (331, 332, 438, 437), (278, 375, 473, 401), (286, 424, 425, 287), (321, 322, 480, 479), (320, 321, 479, 478), (277, 263, 391, 406), (281, 422, 508, 374), (380, 514, 515, 383), (325, 435, 500, 376), (279, 348, 458, 402), (292, 431, 432, 293), (322, 323, 481, 480), (377, 501, 502, 378), (282, 420, 386, 269), (269, 386, 387, 270), (270, 387, 392, 275), (275, 392, 423, 285), (285, 423, 424, 286), (290, 429, 430, 291), (291, 430, 431, 292), (287, 425, 426, 288), (492, 370, 371, 505), (311, 463, 464, 312), (293, 432, 433, 294), (294, 433, 434, 295), (276, 393, 367, 257), (295, 434, 393, 276), (289, 428, 429, 290), (309, 461, 462, 310), (297, 460, 461, 309), (251, 388, 389, 252), (250, 384, 388, 251), (283, 394, 384, 250), (315, 467, 468, 316), (273, 373, 507, 407), (372, 273, 407, 506), (505, 371, 372, 506), (491, 369, 370, 492), (490, 368, 369, 491), (252, 389, 460, 297), (490, 489, 362, 368), (316, 468, 469, 326), (288, 426, 428, 289), (330, 331, 437, 436), (325, 330, 436, 435), (333, 334, 440, 439), (332, 333, 439, 438), (334, 349, 441, 440), (349, 350, 442, 441), (443, 442, 350, 351), (443, 351, 352, 444), (444, 352, 353, 459), (459, 353, 354, 471), (471, 354, 357, 472), (357, 278, 401, 472), (376, 500, 501, 377), (378, 502, 503, 379), (379, 503, 514, 380), (383, 515, 516, 385), (284, 296, 475, 474), (296, 317, 476, 475), (266, 267, 404, 403), (267, 268, 405, 404), (282, 266, 403, 420), (323, 324, 482, 481), (280, 421, 540, 400), (399, 539, 421, 280), (538, 539, 399, 398), (518, 519, 397, 396), (517, 518, 396, 395), (517, 395, 385, 516), (317, 319, 477, 476), (400, 540, 422, 281), (361, 362, 489, 488), (366, 367, 497, 496), (419, 366, 496, 533), (418, 419, 533, 532), (417, 418, 532, 531), (416, 417, 531, 530), (415, 416, 530, 529), (414, 415, 529, 528), (413, 414, 528, 527), (412, 413, 527, 526), (411, 412, 526, 525), (410, 411, 525, 524), (409, 410, 524, 523), (365, 409, 523, 495), (364, 365, 495, 494), (363, 364, 494, 493), (394, 363, 493, 504), (148, 496, 497, 221), (147, 533, 496, 148), (220, 532, 533, 147), (146, 531, 532, 220), (219, 530, 531, 146), (218, 529, 530, 219), (217, 528, 529, 218), (145, 527, 528, 217), (144, 526, 527, 145), (143, 525, 526, 144), (216, 524, 525, 143), (215, 523, 524, 216), (129, 495, 523, 215), (214, 494, 495, 129), (213, 493, 494, 214), (157, 504, 493, 213), (19, 102, 122, 69), (18, 19, 69, 68), (101, 18, 68, 114), (16, 101, 114, 67), (66, 100, 16, 67), (65, 99, 100, 66), (64, 98, 99, 65), (63, 15, 98, 64), (14, 15, 63, 62), (13, 14, 62, 113), (97, 13, 113, 112), (96, 97, 112, 111), (12, 96, 111, 110), (95, 12, 110, 109), (61, 94, 95, 109), (45, 94, 61, 80), (188, 236, 458, 382), (187, 188, 382, 457), (235, 187, 457, 381), (186, 235, 381, 456), (185, 186, 456, 455), (184, 185, 455, 454), (183, 184, 454, 453), (182, 183, 453, 452), (181, 182, 452, 451), (234, 181, 451, 450), (233, 234, 450, 449), (232, 233, 449, 448), (231, 232, 448, 447), (230, 231, 447, 446), (180, 230, 446, 445), (195, 180, 445, 427), (256, 272, 348, 257), (308, 347, 272, 256), (307, 271, 347, 308), (306, 346, 271, 307), (305, 345, 346, 306), (304, 344, 345, 305), (303, 343, 344, 304), (302, 342, 343, 303), (301, 341, 342, 302), (300, 340, 341, 301), (299, 339, 340, 300), (298, 338, 339, 299), (255, 337, 338, 298), (254, 336, 337, 255), (253, 335, 336, 254), (283, 318, 335, 253), (390, 512, 513, 391), (470, 549, 512, 390), (469, 548, 549, 470), (468, 547, 548, 469), (467, 546, 547, 468), (466, 545, 546, 467), (465, 544, 545, 466), (464, 543, 544, 465), (463, 542, 543, 464), (462, 541, 542, 463), (461, 521, 541, 462), (460, 520, 521, 461), (389, 511, 520, 460), (388, 510, 511, 389), (384, 509, 510, 388), (394, 504, 509, 384), (132, 175, 513, 512), (131, 132, 512, 549), (174, 131, 549, 548), (130, 174, 548, 547), (173, 130, 547, 546), (172, 173, 546, 545), (171, 172, 545, 544), (125, 171, 544, 543), (121, 125, 543, 542), (120, 121, 542, 541), (170, 120, 541, 521), (169, 170, 521, 520), (119, 169, 520, 511), (168, 119, 511, 510), (164, 168, 510, 509), (157, 164, 509, 504), (6, 33, 91, 56), (5, 30, 33, 6), (55, 90, 30, 5), (4, 28, 90, 55), (27, 28, 4, 54), (26, 27, 54, 53), (25, 26, 53, 52), (24, 25, 52, 3), (2, 23, 24, 3), (1, 89, 23, 2), (51, 88, 89, 1), (50, 87, 88, 51), (0, 86, 87, 50), (49, 85, 86, 0), (22, 85, 49, 48), (45, 80, 22, 48), (153, 408, 508, 244), (152, 507, 408, 153), (243, 407, 507, 152), (151, 506, 407, 243), (150, 505, 506, 151), (149, 492, 505, 150), (142, 491, 492, 149), (141, 490, 491, 142), (140, 489, 490, 141), (211, 488, 489, 140), (210, 487, 488, 211), (209, 486, 487, 210), (208, 485, 486, 209), (207, 484, 485, 208), (139, 483, 484, 207), (195, 427, 483, 139), (262, 263, 374, 274), (327, 262, 274, 373), (326, 327, 373, 273), (316, 326, 273, 372), (315, 316, 372, 371), (314, 315, 371, 370), (313, 314, 370, 369), (312, 313, 369, 368), (311, 312, 368, 362), (310, 311, 362, 361), (309, 310, 361, 360), (297, 309, 360, 359), (252, 297, 359, 358), (251, 252, 358, 356), (250, 251, 356, 355), (283, 250, 355, 318), (393, 536, 497, 367), (434, 566, 536, 393), (433, 565, 566, 434), (432, 564, 565, 433), (431, 563, 564, 432), (430, 562, 563, 431), (429, 561, 562, 430), (428, 560, 561, 429), (426, 559, 560, 428), (425, 558, 559, 426), (424, 557, 558, 425), (423, 556, 557, 424), (392, 535, 556, 423), (387, 534, 535, 392), (386, 522, 534, 387), (420, 537, 522, 386), (178, 221, 497, 536), (177, 178, 536, 566), (248, 177, 566, 565), (176, 248, 565, 564), (247, 176, 564, 563), (246, 247, 563, 562), (245, 246, 562, 561), (167, 245, 561, 560), (166, 167, 560, 559), (165, 166, 559, 558), (242, 165, 558, 557), (241, 242, 557, 556), (155, 241, 556, 535), (240, 155, 535, 534), (239, 240, 534, 522), (193, 239, 522, 537), (36, 83, 122, 102), (35, 82, 83, 36), (124, 135, 82, 35), (34, 81, 135, 124), (79, 81, 34, 123), (78, 79, 123, 118), (77, 78, 118, 117), (76, 77, 117, 32), (31, 75, 76, 32), (29, 134, 75, 31), (116, 133, 134, 29), (115, 128, 133, 116), (21, 127, 128, 115), (108, 126, 127, 21), (74, 126, 108, 107), (47, 84, 74, 107), (225, 402, 458, 236), (224, 473, 402, 225), (264, 401, 473, 224), (223, 472, 401, 264), (222, 471, 472, 223), (212, 459, 471, 222), (206, 444, 459, 212), (205, 443, 444, 206), (204, 442, 443, 205), (261, 441, 442, 204), (260, 440, 441, 261), (259, 439, 440, 260), (258, 438, 439, 259), (249, 437, 438, 258), (203, 436, 437, 249), (226, 435, 436, 203), (276, 257, 348, 279), (295, 276, 279, 375), (294, 295, 375, 278), (293, 294, 278, 357), (292, 293, 357, 354), (291, 292, 354, 353), (290, 291, 353, 352), (289, 290, 352, 351), (288, 289, 351, 350), (287, 288, 350, 349), (286, 287, 349, 334), (285, 286, 334, 333), (275, 285, 333, 332), (270, 275, 332, 331), (269, 270, 331, 330), (282, 269, 330, 325), (406, 391, 513, 553), (499, 406, 553, 575), (498, 499, 575, 574), (482, 498, 574, 573), (481, 482, 573, 572), (480, 481, 572, 571), (479, 480, 571, 570), (478, 479, 570, 569), (477, 478, 569, 568), (476, 477, 568, 567), (475, 476, 567, 555), (474, 475, 555, 554), (405, 474, 554, 552), (404, 405, 552, 551), (403, 404, 551, 550), (420, 403, 550, 537), (159, 553, 513, 175), (158, 575, 553, 159), (202, 574, 575, 158), (156, 573, 574, 202), (201, 572, 573, 156), (200, 571, 572, 201), (199, 570, 571, 200), (154, 569, 570, 199), (138, 568, 569, 154), (137, 567, 568, 138), (198, 555, 567, 137), (197, 554, 555, 198), (136, 552, 554, 197), (196, 551, 552, 136), (194, 550, 551, 196), (193, 537, 550, 194), (20, 56, 91, 46), (17, 20, 46, 44), (73, 17, 44, 106), (11, 73, 106, 43), (42, 72, 11, 43), (41, 71, 72, 42), (40, 70, 71, 41), (39, 10, 70, 40), (9, 10, 39, 38), (8, 9, 38, 105), (60, 8, 105, 104), (59, 60, 104, 103), (7, 59, 103, 93), (58, 7, 93, 92), (37, 57, 58, 92), (47, 57, 37, 84), (192, 244, 508, 422), (191, 192, 422, 540), (265, 191, 540, 421), (190, 265, 421, 539), (189, 190, 539, 538), (179, 189, 538, 519), (163, 179, 519, 518), (162, 163, 518, 517), (161, 162, 517, 516), (238, 161, 516, 515), (237, 238, 515, 514), (229, 237, 514, 503), (228, 229, 503, 502), (227, 228, 502, 501), (160, 227, 501, 500), (226, 160, 500, 435), (277, 281, 374, 263), (329, 400, 281, 277), (328, 280, 400, 329), (324, 399, 280, 328), (323, 398, 399, 324), (322, 397, 398, 323), (321, 396, 397, 322), (320, 395, 396, 321), (319, 385, 395, 320), (317, 383, 385, 319), (296, 380, 383, 317), (284, 379, 380, 296), (268, 378, 379, 284), (267, 377, 378, 268), (266, 376, 377, 267), (282, 325, 376, 266)])
me_000.polygons.foreach_set('use_smooth', [True] * 576)
me_000.use_remesh_preserve_volume = False
me_000.use_remesh_preserve_attributes = False
me_000.use_mirror_vertex_groups = False
me_000.update()
me_x = bpy.data.meshes.new('円柱')
me_x.from_pydata([(-1.926e-08, 0.1, -0.945), (1.715e-08, 0.1, 0.945), (0.01951, 0.09808, -0.945), (0.01951, 0.09808, 0.945), (0.03827, 0.09239, -0.945), (0.03827, 0.09239, 0.945), (0.05556, 0.08315, -0.945), (0.05556, 0.08315, 0.945), (0.07071, 0.07071, -0.945), (0.07071, 0.07071, 0.945), (0.08315, 0.05556, -0.945), (0.08315, 0.05556, 0.945), (0.09239, 0.03827, -0.945), (0.09239, 0.03827, 0.945), (0.09808, 0.01951, -0.945), (0.09808, 0.01951, 0.945), (0.1, 7.55e-09, -0.945), (0.1, 7.55e-09, 0.945), (0.09808, -0.01951, -0.945), (0.09808, -0.01951, 0.945), (0.09239, -0.03827, -0.945), (0.09239, -0.03827, 0.945), (0.08315, -0.05556, -0.945), (0.08315, -0.05556, 0.945), (0.07071, -0.07071, -0.945), (0.07071, -0.07071, 0.945), (0.05556, -0.08315, -0.945), (0.05556, -0.08315, 0.945), (0.03827, -0.09239, -0.945), (0.03827, -0.09239, 0.945), (0.01951, -0.09808, -0.945), (0.01951, -0.09808, 0.945), (-4.974e-08, -0.1, -0.945), (-1.332e-08, -0.1, 0.945), (-0.01951, -0.09808, -0.945), (-0.01951, -0.09808, 0.945), (-0.03827, -0.09239, -0.945), (-0.03827, -0.09239, 0.945), (-0.05556, -0.08315, -0.945), (-0.05556, -0.08315, 0.945), (-0.07071, -0.07071, -0.945), (-0.07071, -0.07071, 0.945), (-0.08315, -0.05556, -0.945), (-0.08315, -0.05556, 0.945), (-0.09239, -0.03827, -0.945), (-0.09239, -0.03827, 0.945), (-0.09808, -0.01951, -0.945), (-0.09808, -0.01951, 0.945), (-0.1, 9.656e-08, -0.945), (-0.1, 9.656e-08, 0.945), (-0.09808, 0.01951, -0.945), (-0.09808, 0.01951, 0.945), (-0.09239, 0.03827, -0.945), (-0.09239, 0.03827, 0.945), (-0.08315, 0.05556, -0.945), (-0.08315, 0.05556, 0.945), (-0.07071, 0.07071, -0.945), (-0.07071, 0.07071, 0.945), (-0.05556, 0.08315, -0.945), (-0.05556, 0.08315, 0.945), (-0.03827, 0.09239, -0.945), (-0.03827, 0.09239, 0.945), (-0.01951, 0.09808, -0.945), (-0.01951, 0.09808, 0.945)], [], [(0, 1, 3, 2), (2, 3, 5, 4), (4, 5, 7, 6), (6, 7, 9, 8), (8, 9, 11, 10), (10, 11, 13, 12), (12, 13, 15, 14), (14, 15, 17, 16), (16, 17, 19, 18), (18, 19, 21, 20), (20, 21, 23, 22), (22, 23, 25, 24), (24, 25, 27, 26), (26, 27, 29, 28), (28, 29, 31, 30), (30, 31, 33, 32), (32, 33, 35, 34), (34, 35, 37, 36), (36, 37, 39, 38), (38, 39, 41, 40), (40, 41, 43, 42), (42, 43, 45, 44), (44, 45, 47, 46), (46, 47, 49, 48), (48, 49, 51, 50), (50, 51, 53, 52), (52, 53, 55, 54), (54, 55, 57, 56), (56, 57, 59, 58), (58, 59, 61, 60), (3, 1, 63, 61, 59, 57, 55, 53, 51, 49, 47, 45, 43, 41, 39, 37, 35, 33, 31, 29, 27, 25, 23, 21, 19, 17, 15, 13, 11, 9, 7, 5), (60, 61, 63, 62), (62, 63, 1, 0), (0, 2, 4, 6, 8, 10, 12, 14, 16, 18, 20, 22, 24, 26, 28, 30, 32, 34, 36, 38, 40, 42, 44, 46, 48, 50, 52, 54, 56, 58, 60, 62)])
me_x.polygons.foreach_set('use_smooth', [True] * 34)
_uv = me_x.uv_layers.new(name='UVマップ')
_uv.uv.foreach_set('vector', [1.0, 0.5, 1.0, 1.0, 0.9688, 1.0, 0.9688, 0.5, 0.9688, 0.5, 0.9688, 1.0, 0.9375, 1.0, 0.9375, 0.5, 0.9375, 0.5, 0.9375, 1.0, 0.9062, 1.0, 0.9062, 0.5, 0.9062, 0.5, 0.9062, 1.0, 0.875, 1.0, 0.875, 0.5, 0.875, 0.5, 0.875, 1.0, 0.8438, 1.0, 0.8438, 0.5, 0.8438, 0.5, 0.8438, 1.0, 0.8125, 1.0, 0.8125, 0.5, 0.8125, 0.5, 0.8125, 1.0, 0.7812, 1.0, 0.7812, 0.5, 0.7812, 0.5, 0.7812, 1.0, 0.75, 1.0, 0.75, 0.5, 0.75, 0.5, 0.75, 1.0, 0.7188, 1.0, 0.7188, 0.5, 0.7188, 0.5, 0.7188, 1.0, 0.6875, 1.0, 0.6875, 0.5, 0.6875, 0.5, 0.6875, 1.0, 0.6562, 1.0, 0.6562, 0.5, 0.6562, 0.5, 0.6562, 1.0, 0.625, 1.0, 0.625, 0.5, 0.625, 0.5, 0.625, 1.0, 0.5938, 1.0, 0.5938, 0.5, 0.5938, 0.5, 0.5938, 1.0, 0.5625, 1.0, 0.5625, 0.5, 0.5625, 0.5, 0.5625, 1.0, 0.5312, 1.0, 0.5312, 0.5, 0.5312, 0.5, 0.5312, 1.0, 0.5, 1.0, 0.5, 0.5, 0.5, 0.5, 0.5, 1.0, 0.4688, 1.0, 0.4688, 0.5, 0.4688, 0.5, 0.4688, 1.0, 0.4375, 1.0, 0.4375, 0.5, 0.4375, 0.5, 0.4375, 1.0, 0.4062, 1.0, 0.4062, 0.5, 0.4062, 0.5, 0.4062, 1.0, 0.375, 1.0, 0.375, 0.5, 0.375, 0.5, 0.375, 1.0, 0.3438, 1.0, 0.3438, 0.5, 0.3438, 0.5, 0.3438, 1.0, 0.3125, 1.0, 0.3125, 0.5, 0.3125, 0.5, 0.3125, 1.0, 0.2812, 1.0, 0.2812, 0.5, 0.2812, 0.5, 0.2812, 1.0, 0.25, 1.0, 0.25, 0.5, 0.25, 0.5, 0.25, 1.0, 0.2188, 1.0, 0.2188, 0.5, 0.2188, 0.5, 0.2188, 1.0, 0.1875, 1.0, 0.1875, 0.5, 0.1875, 0.5, 0.1875, 1.0, 0.1562, 1.0, 0.1562, 0.5, 0.1562, 0.5, 0.1562, 1.0, 0.125, 1.0, 0.125, 0.5, 0.125, 0.5, 0.125, 1.0, 0.09375, 1.0, 0.09375, 0.5, 0.09375, 0.5, 0.09375, 1.0, 0.0625, 1.0, 0.0625, 0.5, 0.2968, 0.4854, 0.25, 0.49, 0.2032, 0.4854, 0.1582, 0.4717, 0.1167, 0.4496, 0.08029, 0.4197, 0.05045, 0.3833, 0.02827, 0.3418, 0.01461, 0.2968, 0.01, 0.25, 0.01461, 0.2032, 0.02827, 0.1582, 0.05045, 0.1167, 0.08029, 0.08029, 0.1167, 0.05045, 0.1582, 0.02827, 0.2032, 0.01461, 0.25, 0.01, 0.2968, 0.01461, 0.3418, 0.02827, 0.3833, 0.05045, 0.4197, 0.08029, 0.4496, 0.1167, 0.4717, 0.1582, 0.4854, 0.2032, 0.49, 0.25, 0.4854, 0.2968, 0.4717, 0.3418, 0.4496, 0.3833, 0.4197, 0.4197, 0.3833, 0.4496, 0.3418, 0.4717, 0.0625, 0.5, 0.0625, 1.0, 0.03125, 1.0, 0.03125, 0.5, 0.03125, 0.5, 0.03125, 1.0, 0.0, 1.0, 0.0, 0.5, 0.75, 0.49, 0.7968, 0.4854, 0.8418, 0.4717, 0.8833, 0.4496, 0.9197, 0.4197, 0.9496, 0.3833, 0.9717, 0.3418, 0.9854, 0.2968, 0.99, 0.25, 0.9854, 0.2032, 0.9717, 0.1582, 0.9496, 0.1167, 0.9197, 0.08029, 0.8833, 0.05045, 0.8418, 0.02827, 0.7968, 0.01461, 0.75, 0.01, 0.7032, 0.01461, 0.6582, 0.02827, 0.6167, 0.05045, 0.5803, 0.08029, 0.5504, 0.1167, 0.5283, 0.1582, 0.5146, 0.2032, 0.51, 0.25, 0.5146, 0.2968, 0.5283, 0.3418, 0.5504, 0.3833, 0.5803, 0.4197, 0.6167, 0.4496, 0.6582, 0.4717, 0.7032, 0.4854])
me_x.use_remesh_preserve_volume = False
me_x.use_remesh_preserve_attributes = False
me_x.use_mirror_vertex_groups = False
me_x.update()
me_001_1 = bpy.data.meshes.new('円柱.001')
me_001_1.from_pydata([(-1.926e-08, 0.1, -0.945), (1.715e-08, 0.1, 0.945), (0.01951, 0.09808, -0.945), (0.01951, 0.09808, 0.945), (0.03827, 0.09239, -0.945), (0.03827, 0.09239, 0.945), (0.05556, 0.08315, -0.945), (0.05556, 0.08315, 0.945), (0.07071, 0.07071, -0.945), (0.07071, 0.07071, 0.945), (0.08315, 0.05556, -0.945), (0.08315, 0.05556, 0.945), (0.09239, 0.03827, -0.945), (0.09239, 0.03827, 0.945), (0.09808, 0.01951, -0.945), (0.09808, 0.01951, 0.945), (0.1, 7.55e-09, -0.945), (0.1, 7.55e-09, 0.945), (0.09808, -0.01951, -0.945), (0.09808, -0.01951, 0.945), (0.09239, -0.03827, -0.945), (0.09239, -0.03827, 0.945), (0.08315, -0.05556, -0.945), (0.08315, -0.05556, 0.945), (0.07071, -0.07071, -0.945), (0.07071, -0.07071, 0.945), (0.05556, -0.08315, -0.945), (0.05556, -0.08315, 0.945), (0.03827, -0.09239, -0.945), (0.03827, -0.09239, 0.945), (0.01951, -0.09808, -0.945), (0.01951, -0.09808, 0.945), (-4.974e-08, -0.1, -0.945), (-1.332e-08, -0.1, 0.945), (-0.01951, -0.09808, -0.945), (-0.01951, -0.09808, 0.945), (-0.03827, -0.09239, -0.945), (-0.03827, -0.09239, 0.945), (-0.05556, -0.08315, -0.945), (-0.05556, -0.08315, 0.945), (-0.07071, -0.07071, -0.945), (-0.07071, -0.07071, 0.945), (-0.08315, -0.05556, -0.945), (-0.08315, -0.05556, 0.945), (-0.09239, -0.03827, -0.945), (-0.09239, -0.03827, 0.945), (-0.09808, -0.01951, -0.945), (-0.09808, -0.01951, 0.945), (-0.1, 9.656e-08, -0.945), (-0.1, 9.656e-08, 0.945), (-0.09808, 0.01951, -0.945), (-0.09808, 0.01951, 0.945), (-0.09239, 0.03827, -0.945), (-0.09239, 0.03827, 0.945), (-0.08315, 0.05556, -0.945), (-0.08315, 0.05556, 0.945), (-0.07071, 0.07071, -0.945), (-0.07071, 0.07071, 0.945), (-0.05556, 0.08315, -0.945), (-0.05556, 0.08315, 0.945), (-0.03827, 0.09239, -0.945), (-0.03827, 0.09239, 0.945), (-0.01951, 0.09808, -0.945), (-0.01951, 0.09808, 0.945)], [], [(0, 1, 3, 2), (2, 3, 5, 4), (4, 5, 7, 6), (6, 7, 9, 8), (8, 9, 11, 10), (10, 11, 13, 12), (12, 13, 15, 14), (14, 15, 17, 16), (16, 17, 19, 18), (18, 19, 21, 20), (20, 21, 23, 22), (22, 23, 25, 24), (24, 25, 27, 26), (26, 27, 29, 28), (28, 29, 31, 30), (30, 31, 33, 32), (32, 33, 35, 34), (34, 35, 37, 36), (36, 37, 39, 38), (38, 39, 41, 40), (40, 41, 43, 42), (42, 43, 45, 44), (44, 45, 47, 46), (46, 47, 49, 48), (48, 49, 51, 50), (50, 51, 53, 52), (52, 53, 55, 54), (54, 55, 57, 56), (56, 57, 59, 58), (58, 59, 61, 60), (3, 1, 63, 61, 59, 57, 55, 53, 51, 49, 47, 45, 43, 41, 39, 37, 35, 33, 31, 29, 27, 25, 23, 21, 19, 17, 15, 13, 11, 9, 7, 5), (60, 61, 63, 62), (62, 63, 1, 0), (0, 2, 4, 6, 8, 10, 12, 14, 16, 18, 20, 22, 24, 26, 28, 30, 32, 34, 36, 38, 40, 42, 44, 46, 48, 50, 52, 54, 56, 58, 60, 62)])
me_001_1.polygons.foreach_set('use_smooth', [True] * 34)
_uv = me_001_1.uv_layers.new(name='UVマップ')
_uv.uv.foreach_set('vector', [1.0, 0.5, 1.0, 1.0, 0.9688, 1.0, 0.9688, 0.5, 0.9688, 0.5, 0.9688, 1.0, 0.9375, 1.0, 0.9375, 0.5, 0.9375, 0.5, 0.9375, 1.0, 0.9062, 1.0, 0.9062, 0.5, 0.9062, 0.5, 0.9062, 1.0, 0.875, 1.0, 0.875, 0.5, 0.875, 0.5, 0.875, 1.0, 0.8438, 1.0, 0.8438, 0.5, 0.8438, 0.5, 0.8438, 1.0, 0.8125, 1.0, 0.8125, 0.5, 0.8125, 0.5, 0.8125, 1.0, 0.7812, 1.0, 0.7812, 0.5, 0.7812, 0.5, 0.7812, 1.0, 0.75, 1.0, 0.75, 0.5, 0.75, 0.5, 0.75, 1.0, 0.7188, 1.0, 0.7188, 0.5, 0.7188, 0.5, 0.7188, 1.0, 0.6875, 1.0, 0.6875, 0.5, 0.6875, 0.5, 0.6875, 1.0, 0.6562, 1.0, 0.6562, 0.5, 0.6562, 0.5, 0.6562, 1.0, 0.625, 1.0, 0.625, 0.5, 0.625, 0.5, 0.625, 1.0, 0.5938, 1.0, 0.5938, 0.5, 0.5938, 0.5, 0.5938, 1.0, 0.5625, 1.0, 0.5625, 0.5, 0.5625, 0.5, 0.5625, 1.0, 0.5312, 1.0, 0.5312, 0.5, 0.5312, 0.5, 0.5312, 1.0, 0.5, 1.0, 0.5, 0.5, 0.5, 0.5, 0.5, 1.0, 0.4688, 1.0, 0.4688, 0.5, 0.4688, 0.5, 0.4688, 1.0, 0.4375, 1.0, 0.4375, 0.5, 0.4375, 0.5, 0.4375, 1.0, 0.4062, 1.0, 0.4062, 0.5, 0.4062, 0.5, 0.4062, 1.0, 0.375, 1.0, 0.375, 0.5, 0.375, 0.5, 0.375, 1.0, 0.3438, 1.0, 0.3438, 0.5, 0.3438, 0.5, 0.3438, 1.0, 0.3125, 1.0, 0.3125, 0.5, 0.3125, 0.5, 0.3125, 1.0, 0.2812, 1.0, 0.2812, 0.5, 0.2812, 0.5, 0.2812, 1.0, 0.25, 1.0, 0.25, 0.5, 0.25, 0.5, 0.25, 1.0, 0.2188, 1.0, 0.2188, 0.5, 0.2188, 0.5, 0.2188, 1.0, 0.1875, 1.0, 0.1875, 0.5, 0.1875, 0.5, 0.1875, 1.0, 0.1562, 1.0, 0.1562, 0.5, 0.1562, 0.5, 0.1562, 1.0, 0.125, 1.0, 0.125, 0.5, 0.125, 0.5, 0.125, 1.0, 0.09375, 1.0, 0.09375, 0.5, 0.09375, 0.5, 0.09375, 1.0, 0.0625, 1.0, 0.0625, 0.5, 0.2968, 0.4854, 0.25, 0.49, 0.2032, 0.4854, 0.1582, 0.4717, 0.1167, 0.4496, 0.08029, 0.4197, 0.05045, 0.3833, 0.02827, 0.3418, 0.01461, 0.2968, 0.01, 0.25, 0.01461, 0.2032, 0.02827, 0.1582, 0.05045, 0.1167, 0.08029, 0.08029, 0.1167, 0.05045, 0.1582, 0.02827, 0.2032, 0.01461, 0.25, 0.01, 0.2968, 0.01461, 0.3418, 0.02827, 0.3833, 0.05045, 0.4197, 0.08029, 0.4496, 0.1167, 0.4717, 0.1582, 0.4854, 0.2032, 0.49, 0.25, 0.4854, 0.2968, 0.4717, 0.3418, 0.4496, 0.3833, 0.4197, 0.4197, 0.3833, 0.4496, 0.3418, 0.4717, 0.0625, 0.5, 0.0625, 1.0, 0.03125, 1.0, 0.03125, 0.5, 0.03125, 0.5, 0.03125, 1.0, 0.0, 1.0, 0.0, 0.5, 0.75, 0.49, 0.7968, 0.4854, 0.8418, 0.4717, 0.8833, 0.4496, 0.9197, 0.4197, 0.9496, 0.3833, 0.9717, 0.3418, 0.9854, 0.2968, 0.99, 0.25, 0.9854, 0.2032, 0.9717, 0.1582, 0.9496, 0.1167, 0.9197, 0.08029, 0.8833, 0.05045, 0.8418, 0.02827, 0.7968, 0.01461, 0.75, 0.01, 0.7032, 0.01461, 0.6582, 0.02827, 0.6167, 0.05045, 0.5803, 0.08029, 0.5504, 0.1167, 0.5283, 0.1582, 0.5146, 0.2032, 0.51, 0.25, 0.5146, 0.2968, 0.5283, 0.3418, 0.5504, 0.3833, 0.5803, 0.4197, 0.6167, 0.4496, 0.6582, 0.4717, 0.7032, 0.4854])
me_001_1.use_remesh_preserve_volume = False
me_001_1.use_remesh_preserve_attributes = False
me_001_1.use_mirror_vertex_groups = False
me_001_1.update()
me_002 = bpy.data.meshes.new('円柱.002')
me_002.from_pydata([(-1.926e-08, 0.1, -0.945), (1.715e-08, 0.1, 0.945), (0.01951, 0.09808, -0.945), (0.01951, 0.09808, 0.945), (0.03827, 0.09239, -0.945), (0.03827, 0.09239, 0.945), (0.05556, 0.08315, -0.945), (0.05556, 0.08315, 0.945), (0.07071, 0.07071, -0.945), (0.07071, 0.07071, 0.945), (0.08315, 0.05556, -0.945), (0.08315, 0.05556, 0.945), (0.09239, 0.03827, -0.945), (0.09239, 0.03827, 0.945), (0.09808, 0.01951, -0.945), (0.09808, 0.01951, 0.945), (0.1, 7.55e-09, -0.945), (0.1, 7.55e-09, 0.945), (0.09808, -0.01951, -0.945), (0.09808, -0.01951, 0.945), (0.09239, -0.03827, -0.945), (0.09239, -0.03827, 0.945), (0.08315, -0.05556, -0.945), (0.08315, -0.05556, 0.945), (0.07071, -0.07071, -0.945), (0.07071, -0.07071, 0.945), (0.05556, -0.08315, -0.945), (0.05556, -0.08315, 0.945), (0.03827, -0.09239, -0.945), (0.03827, -0.09239, 0.945), (0.01951, -0.09808, -0.945), (0.01951, -0.09808, 0.945), (-4.974e-08, -0.1, -0.945), (-1.332e-08, -0.1, 0.945), (-0.01951, -0.09808, -0.945), (-0.01951, -0.09808, 0.945), (-0.03827, -0.09239, -0.945), (-0.03827, -0.09239, 0.945), (-0.05556, -0.08315, -0.945), (-0.05556, -0.08315, 0.945), (-0.07071, -0.07071, -0.945), (-0.07071, -0.07071, 0.945), (-0.08315, -0.05556, -0.945), (-0.08315, -0.05556, 0.945), (-0.09239, -0.03827, -0.945), (-0.09239, -0.03827, 0.945), (-0.09808, -0.01951, -0.945), (-0.09808, -0.01951, 0.945), (-0.1, 9.656e-08, -0.945), (-0.1, 9.656e-08, 0.945), (-0.09808, 0.01951, -0.945), (-0.09808, 0.01951, 0.945), (-0.09239, 0.03827, -0.945), (-0.09239, 0.03827, 0.945), (-0.08315, 0.05556, -0.945), (-0.08315, 0.05556, 0.945), (-0.07071, 0.07071, -0.945), (-0.07071, 0.07071, 0.945), (-0.05556, 0.08315, -0.945), (-0.05556, 0.08315, 0.945), (-0.03827, 0.09239, -0.945), (-0.03827, 0.09239, 0.945), (-0.01951, 0.09808, -0.945), (-0.01951, 0.09808, 0.945)], [], [(0, 1, 3, 2), (2, 3, 5, 4), (4, 5, 7, 6), (6, 7, 9, 8), (8, 9, 11, 10), (10, 11, 13, 12), (12, 13, 15, 14), (14, 15, 17, 16), (16, 17, 19, 18), (18, 19, 21, 20), (20, 21, 23, 22), (22, 23, 25, 24), (24, 25, 27, 26), (26, 27, 29, 28), (28, 29, 31, 30), (30, 31, 33, 32), (32, 33, 35, 34), (34, 35, 37, 36), (36, 37, 39, 38), (38, 39, 41, 40), (40, 41, 43, 42), (42, 43, 45, 44), (44, 45, 47, 46), (46, 47, 49, 48), (48, 49, 51, 50), (50, 51, 53, 52), (52, 53, 55, 54), (54, 55, 57, 56), (56, 57, 59, 58), (58, 59, 61, 60), (3, 1, 63, 61, 59, 57, 55, 53, 51, 49, 47, 45, 43, 41, 39, 37, 35, 33, 31, 29, 27, 25, 23, 21, 19, 17, 15, 13, 11, 9, 7, 5), (60, 61, 63, 62), (62, 63, 1, 0), (0, 2, 4, 6, 8, 10, 12, 14, 16, 18, 20, 22, 24, 26, 28, 30, 32, 34, 36, 38, 40, 42, 44, 46, 48, 50, 52, 54, 56, 58, 60, 62)])
me_002.polygons.foreach_set('use_smooth', [True] * 34)
_uv = me_002.uv_layers.new(name='UVマップ')
_uv.uv.foreach_set('vector', [1.0, 0.5, 1.0, 1.0, 0.9688, 1.0, 0.9688, 0.5, 0.9688, 0.5, 0.9688, 1.0, 0.9375, 1.0, 0.9375, 0.5, 0.9375, 0.5, 0.9375, 1.0, 0.9062, 1.0, 0.9062, 0.5, 0.9062, 0.5, 0.9062, 1.0, 0.875, 1.0, 0.875, 0.5, 0.875, 0.5, 0.875, 1.0, 0.8438, 1.0, 0.8438, 0.5, 0.8438, 0.5, 0.8438, 1.0, 0.8125, 1.0, 0.8125, 0.5, 0.8125, 0.5, 0.8125, 1.0, 0.7812, 1.0, 0.7812, 0.5, 0.7812, 0.5, 0.7812, 1.0, 0.75, 1.0, 0.75, 0.5, 0.75, 0.5, 0.75, 1.0, 0.7188, 1.0, 0.7188, 0.5, 0.7188, 0.5, 0.7188, 1.0, 0.6875, 1.0, 0.6875, 0.5, 0.6875, 0.5, 0.6875, 1.0, 0.6562, 1.0, 0.6562, 0.5, 0.6562, 0.5, 0.6562, 1.0, 0.625, 1.0, 0.625, 0.5, 0.625, 0.5, 0.625, 1.0, 0.5938, 1.0, 0.5938, 0.5, 0.5938, 0.5, 0.5938, 1.0, 0.5625, 1.0, 0.5625, 0.5, 0.5625, 0.5, 0.5625, 1.0, 0.5312, 1.0, 0.5312, 0.5, 0.5312, 0.5, 0.5312, 1.0, 0.5, 1.0, 0.5, 0.5, 0.5, 0.5, 0.5, 1.0, 0.4688, 1.0, 0.4688, 0.5, 0.4688, 0.5, 0.4688, 1.0, 0.4375, 1.0, 0.4375, 0.5, 0.4375, 0.5, 0.4375, 1.0, 0.4062, 1.0, 0.4062, 0.5, 0.4062, 0.5, 0.4062, 1.0, 0.375, 1.0, 0.375, 0.5, 0.375, 0.5, 0.375, 1.0, 0.3438, 1.0, 0.3438, 0.5, 0.3438, 0.5, 0.3438, 1.0, 0.3125, 1.0, 0.3125, 0.5, 0.3125, 0.5, 0.3125, 1.0, 0.2812, 1.0, 0.2812, 0.5, 0.2812, 0.5, 0.2812, 1.0, 0.25, 1.0, 0.25, 0.5, 0.25, 0.5, 0.25, 1.0, 0.2188, 1.0, 0.2188, 0.5, 0.2188, 0.5, 0.2188, 1.0, 0.1875, 1.0, 0.1875, 0.5, 0.1875, 0.5, 0.1875, 1.0, 0.1562, 1.0, 0.1562, 0.5, 0.1562, 0.5, 0.1562, 1.0, 0.125, 1.0, 0.125, 0.5, 0.125, 0.5, 0.125, 1.0, 0.09375, 1.0, 0.09375, 0.5, 0.09375, 0.5, 0.09375, 1.0, 0.0625, 1.0, 0.0625, 0.5, 0.2968, 0.4854, 0.25, 0.49, 0.2032, 0.4854, 0.1582, 0.4717, 0.1167, 0.4496, 0.08029, 0.4197, 0.05045, 0.3833, 0.02827, 0.3418, 0.01461, 0.2968, 0.01, 0.25, 0.01461, 0.2032, 0.02827, 0.1582, 0.05045, 0.1167, 0.08029, 0.08029, 0.1167, 0.05045, 0.1582, 0.02827, 0.2032, 0.01461, 0.25, 0.01, 0.2968, 0.01461, 0.3418, 0.02827, 0.3833, 0.05045, 0.4197, 0.08029, 0.4496, 0.1167, 0.4717, 0.1582, 0.4854, 0.2032, 0.49, 0.25, 0.4854, 0.2968, 0.4717, 0.3418, 0.4496, 0.3833, 0.4197, 0.4197, 0.3833, 0.4496, 0.3418, 0.4717, 0.0625, 0.5, 0.0625, 1.0, 0.03125, 1.0, 0.03125, 0.5, 0.03125, 0.5, 0.03125, 1.0, 0.0, 1.0, 0.0, 0.5, 0.75, 0.49, 0.7968, 0.4854, 0.8418, 0.4717, 0.8833, 0.4496, 0.9197, 0.4197, 0.9496, 0.3833, 0.9717, 0.3418, 0.9854, 0.2968, 0.99, 0.25, 0.9854, 0.2032, 0.9717, 0.1582, 0.9496, 0.1167, 0.9197, 0.08029, 0.8833, 0.05045, 0.8418, 0.02827, 0.7968, 0.01461, 0.75, 0.01, 0.7032, 0.01461, 0.6582, 0.02827, 0.6167, 0.05045, 0.5803, 0.08029, 0.5504, 0.1167, 0.5283, 0.1582, 0.5146, 0.2032, 0.51, 0.25, 0.5146, 0.2968, 0.5283, 0.3418, 0.5504, 0.3833, 0.5803, 0.4197, 0.6167, 0.4496, 0.6582, 0.4717, 0.7032, 0.4854])
me_002.use_remesh_preserve_volume = False
me_002.use_remesh_preserve_attributes = False
me_002.use_mirror_vertex_groups = False
me_002.update()
me_003_1 = bpy.data.meshes.new('円柱.003')
me_003_1.from_pydata([(-1.926e-08, 0.1, -0.945), (1.715e-08, 0.1, 0.945), (0.01951, 0.09808, -0.945), (0.01951, 0.09808, 0.945), (0.03827, 0.09239, -0.945), (0.03827, 0.09239, 0.945), (0.05556, 0.08315, -0.945), (0.05556, 0.08315, 0.945), (0.07071, 0.07071, -0.945), (0.07071, 0.07071, 0.945), (0.08315, 0.05556, -0.945), (0.08315, 0.05556, 0.945), (0.09239, 0.03827, -0.945), (0.09239, 0.03827, 0.945), (0.09808, 0.01951, -0.945), (0.09808, 0.01951, 0.945), (0.1, 7.55e-09, -0.945), (0.1, 7.55e-09, 0.945), (0.09808, -0.01951, -0.945), (0.09808, -0.01951, 0.945), (0.09239, -0.03827, -0.945), (0.09239, -0.03827, 0.945), (0.08315, -0.05556, -0.945), (0.08315, -0.05556, 0.945), (0.07071, -0.07071, -0.945), (0.07071, -0.07071, 0.945), (0.05556, -0.08315, -0.945), (0.05556, -0.08315, 0.945), (0.03827, -0.09239, -0.945), (0.03827, -0.09239, 0.945), (0.01951, -0.09808, -0.945), (0.01951, -0.09808, 0.945), (-4.974e-08, -0.1, -0.945), (-1.332e-08, -0.1, 0.945), (-0.01951, -0.09808, -0.945), (-0.01951, -0.09808, 0.945), (-0.03827, -0.09239, -0.945), (-0.03827, -0.09239, 0.945), (-0.05556, -0.08315, -0.945), (-0.05556, -0.08315, 0.945), (-0.07071, -0.07071, -0.945), (-0.07071, -0.07071, 0.945), (-0.08315, -0.05556, -0.945), (-0.08315, -0.05556, 0.945), (-0.09239, -0.03827, -0.945), (-0.09239, -0.03827, 0.945), (-0.09808, -0.01951, -0.945), (-0.09808, -0.01951, 0.945), (-0.1, 9.656e-08, -0.945), (-0.1, 9.656e-08, 0.945), (-0.09808, 0.01951, -0.945), (-0.09808, 0.01951, 0.945), (-0.09239, 0.03827, -0.945), (-0.09239, 0.03827, 0.945), (-0.08315, 0.05556, -0.945), (-0.08315, 0.05556, 0.945), (-0.07071, 0.07071, -0.945), (-0.07071, 0.07071, 0.945), (-0.05556, 0.08315, -0.945), (-0.05556, 0.08315, 0.945), (-0.03827, 0.09239, -0.945), (-0.03827, 0.09239, 0.945), (-0.01951, 0.09808, -0.945), (-0.01951, 0.09808, 0.945)], [], [(0, 1, 3, 2), (2, 3, 5, 4), (4, 5, 7, 6), (6, 7, 9, 8), (8, 9, 11, 10), (10, 11, 13, 12), (12, 13, 15, 14), (14, 15, 17, 16), (16, 17, 19, 18), (18, 19, 21, 20), (20, 21, 23, 22), (22, 23, 25, 24), (24, 25, 27, 26), (26, 27, 29, 28), (28, 29, 31, 30), (30, 31, 33, 32), (32, 33, 35, 34), (34, 35, 37, 36), (36, 37, 39, 38), (38, 39, 41, 40), (40, 41, 43, 42), (42, 43, 45, 44), (44, 45, 47, 46), (46, 47, 49, 48), (48, 49, 51, 50), (50, 51, 53, 52), (52, 53, 55, 54), (54, 55, 57, 56), (56, 57, 59, 58), (58, 59, 61, 60), (3, 1, 63, 61, 59, 57, 55, 53, 51, 49, 47, 45, 43, 41, 39, 37, 35, 33, 31, 29, 27, 25, 23, 21, 19, 17, 15, 13, 11, 9, 7, 5), (60, 61, 63, 62), (62, 63, 1, 0), (0, 2, 4, 6, 8, 10, 12, 14, 16, 18, 20, 22, 24, 26, 28, 30, 32, 34, 36, 38, 40, 42, 44, 46, 48, 50, 52, 54, 56, 58, 60, 62)])
me_003_1.polygons.foreach_set('use_smooth', [True] * 34)
_uv = me_003_1.uv_layers.new(name='UVマップ')
_uv.uv.foreach_set('vector', [1.0, 0.5, 1.0, 1.0, 0.9688, 1.0, 0.9688, 0.5, 0.9688, 0.5, 0.9688, 1.0, 0.9375, 1.0, 0.9375, 0.5, 0.9375, 0.5, 0.9375, 1.0, 0.9062, 1.0, 0.9062, 0.5, 0.9062, 0.5, 0.9062, 1.0, 0.875, 1.0, 0.875, 0.5, 0.875, 0.5, 0.875, 1.0, 0.8438, 1.0, 0.8438, 0.5, 0.8438, 0.5, 0.8438, 1.0, 0.8125, 1.0, 0.8125, 0.5, 0.8125, 0.5, 0.8125, 1.0, 0.7812, 1.0, 0.7812, 0.5, 0.7812, 0.5, 0.7812, 1.0, 0.75, 1.0, 0.75, 0.5, 0.75, 0.5, 0.75, 1.0, 0.7188, 1.0, 0.7188, 0.5, 0.7188, 0.5, 0.7188, 1.0, 0.6875, 1.0, 0.6875, 0.5, 0.6875, 0.5, 0.6875, 1.0, 0.6562, 1.0, 0.6562, 0.5, 0.6562, 0.5, 0.6562, 1.0, 0.625, 1.0, 0.625, 0.5, 0.625, 0.5, 0.625, 1.0, 0.5938, 1.0, 0.5938, 0.5, 0.5938, 0.5, 0.5938, 1.0, 0.5625, 1.0, 0.5625, 0.5, 0.5625, 0.5, 0.5625, 1.0, 0.5312, 1.0, 0.5312, 0.5, 0.5312, 0.5, 0.5312, 1.0, 0.5, 1.0, 0.5, 0.5, 0.5, 0.5, 0.5, 1.0, 0.4688, 1.0, 0.4688, 0.5, 0.4688, 0.5, 0.4688, 1.0, 0.4375, 1.0, 0.4375, 0.5, 0.4375, 0.5, 0.4375, 1.0, 0.4062, 1.0, 0.4062, 0.5, 0.4062, 0.5, 0.4062, 1.0, 0.375, 1.0, 0.375, 0.5, 0.375, 0.5, 0.375, 1.0, 0.3438, 1.0, 0.3438, 0.5, 0.3438, 0.5, 0.3438, 1.0, 0.3125, 1.0, 0.3125, 0.5, 0.3125, 0.5, 0.3125, 1.0, 0.2812, 1.0, 0.2812, 0.5, 0.2812, 0.5, 0.2812, 1.0, 0.25, 1.0, 0.25, 0.5, 0.25, 0.5, 0.25, 1.0, 0.2188, 1.0, 0.2188, 0.5, 0.2188, 0.5, 0.2188, 1.0, 0.1875, 1.0, 0.1875, 0.5, 0.1875, 0.5, 0.1875, 1.0, 0.1562, 1.0, 0.1562, 0.5, 0.1562, 0.5, 0.1562, 1.0, 0.125, 1.0, 0.125, 0.5, 0.125, 0.5, 0.125, 1.0, 0.09375, 1.0, 0.09375, 0.5, 0.09375, 0.5, 0.09375, 1.0, 0.0625, 1.0, 0.0625, 0.5, 0.2968, 0.4854, 0.25, 0.49, 0.2032, 0.4854, 0.1582, 0.4717, 0.1167, 0.4496, 0.08029, 0.4197, 0.05045, 0.3833, 0.02827, 0.3418, 0.01461, 0.2968, 0.01, 0.25, 0.01461, 0.2032, 0.02827, 0.1582, 0.05045, 0.1167, 0.08029, 0.08029, 0.1167, 0.05045, 0.1582, 0.02827, 0.2032, 0.01461, 0.25, 0.01, 0.2968, 0.01461, 0.3418, 0.02827, 0.3833, 0.05045, 0.4197, 0.08029, 0.4496, 0.1167, 0.4717, 0.1582, 0.4854, 0.2032, 0.49, 0.25, 0.4854, 0.2968, 0.4717, 0.3418, 0.4496, 0.3833, 0.4197, 0.4197, 0.3833, 0.4496, 0.3418, 0.4717, 0.0625, 0.5, 0.0625, 1.0, 0.03125, 1.0, 0.03125, 0.5, 0.03125, 0.5, 0.03125, 1.0, 0.0, 1.0, 0.0, 0.5, 0.75, 0.49, 0.7968, 0.4854, 0.8418, 0.4717, 0.8833, 0.4496, 0.9197, 0.4197, 0.9496, 0.3833, 0.9717, 0.3418, 0.9854, 0.2968, 0.99, 0.25, 0.9854, 0.2032, 0.9717, 0.1582, 0.9496, 0.1167, 0.9197, 0.08029, 0.8833, 0.05045, 0.8418, 0.02827, 0.7968, 0.01461, 0.75, 0.01, 0.7032, 0.01461, 0.6582, 0.02827, 0.6167, 0.05045, 0.5803, 0.08029, 0.5504, 0.1167, 0.5283, 0.1582, 0.5146, 0.2032, 0.51, 0.25, 0.5146, 0.2968, 0.5283, 0.3418, 0.5504, 0.3833, 0.5803, 0.4197, 0.6167, 0.4496, 0.6582, 0.4717, 0.7032, 0.4854])
me_003_1.use_remesh_preserve_volume = False
me_003_1.use_remesh_preserve_attributes = False
me_003_1.use_mirror_vertex_groups = False
me_003_1.update()
me_005 = bpy.data.meshes.new('立方体.005')
me_005.from_pydata([(0.145, -0.1352, 0.04777), (0.145, 0.1548, 0.04777), (-0.145, -0.1352, 0.04777), (-0.145, 0.1548, 0.04777), (0.145, -0.1399, -0.2153), (0.145, 0.1501, -0.2153), (-0.145, -0.1399, -0.2153), (-0.145, 0.1501, -0.2153), (0.145, 0.0534, -0.2153), (0.145, -0.04327, -0.2153), (0.145, -0.03851, 0.04777), (0.145, 0.05815, 0.04777), (0.08139, 0.0194, -0.2153), (0.08139, -0.07726, -0.2153), (0.08139, -0.07251, 0.04777), (0.08139, 0.02416, 0.04777), (-0.145, 0.0534, -0.2153), (-1.192e-07, -0.1352, 0.04777), (-1.192e-07, 0.08963, 0.04777), (-8.941e-08, -0.1399, -0.2153), (-8.941e-08, 0.1501, -0.2153), (-0.145, -0.04327, -0.2153), (-0.145, -0.03851, 0.04777), (-0.145, 0.05815, 0.04777), (-0.08139, 0.0194, -0.2153), (-0.08139, -0.07726, -0.2153), (-0.08139, -0.07251, 0.04777), (-0.08139, 0.02416, 0.04777), (-2.384e-07, -0.0443, 0.9661), (-1.038e-07, 0.1548, 0.04864)], [], [(17, 19, 4, 0), (17, 2, 6, 19), (25, 26, 27, 24), (13, 12, 15, 14), (8, 11, 15, 12), (10, 9, 13, 14), (9, 10, 0, 4), (11, 8, 5, 1), (16, 24, 27, 23), (22, 26, 25, 21), (21, 6, 2, 22), (23, 3, 7, 16), (1, 18, 15, 11), (27, 18, 3, 23), (17, 0, 10, 14), (22, 2, 17, 26), (18, 28, 15), (14, 15, 28), (14, 28, 17), (17, 28, 26), (26, 28, 27), (18, 27, 28), (5, 8, 12, 13, 9, 4, 19, 6, 21, 25, 24, 16, 7, 20), (5, 20, 7, 3, 29, 1), (3, 18, 1, 29)])
_uv = me_005.uv_layers.new(name='UVマップ')
_uv.uv.foreach_set('vector', [0.125, 0.625, 0.375, 0.625, 0.375, 0.75, 0.125, 0.75, 0.125, 0.625, 0.125, 0.75, 0.375, 0.75, 0.375, 0.625, 0.0, 0.0, 0.0, 0.0, 0.0, 0.0, 0.0, 0.0, 0.0, 0.0, 0.0, 0.0, 0.0, 0.0, 0.0, 0.0, 0.0, 0.0, 0.0, 0.0, 0.0, 0.0, 0.0, 0.0, 0.0, 0.0, 0.0, 0.0, 0.0, 0.0, 0.0, 0.0, 0.0, 0.0, 0.0, 0.0, 0.125, 0.75, 0.375, 0.75, 0.0, 0.0, 0.0, 0.0, 0.625, 0.75, 0.875, 0.75, 0.0, 0.0, 0.0, 0.0, 0.0, 0.0, 0.0, 0.0, 0.0, 0.0, 0.0, 0.0, 0.0, 0.0, 0.0, 0.0, 0.0, 0.0, 0.375, 0.75, 0.125, 0.75, 0.0, 0.0, 0.0, 0.0, 0.875, 0.75, 0.625, 0.75, 0.0, 0.0, 0.875, 0.75, 0.875, 0.625, 0.0, 0.0, 0.0, 0.0, 0.0, 0.0, 0.875, 0.625, 0.875, 0.75, 0.0, 0.0, 0.125, 0.625, 0.125, 0.75, 0.0, 0.0, 0.0, 0.0, 0.0, 0.0, 0.125, 0.75, 0.125, 0.625, 0.0, 0.0, 0.875, 0.625, 0.0, 0.0, 0.0, 0.0, 0.0, 0.0, 0.0, 0.0, 0.0, 0.0, 0.0, 0.0, 0.0, 0.0, 0.125, 0.625, 0.125, 0.625, 0.0, 0.0, 0.0, 0.0, 0.0, 0.0, 0.0, 0.0, 0.0, 0.0, 0.875, 0.625, 0.0, 0.0, 0.0, 0.0, 0.625, 0.75, 0.0, 0.0, 0.0, 0.0, 0.0, 0.0, 0.0, 0.0, 0.375, 0.75, 0.375, 0.625, 0.375, 0.75, 0.0, 0.0, 0.0, 0.0, 0.0, 0.0, 0.0, 0.0, 0.625, 0.75, 0.625, 0.625, 0.625, 0.75, 0.625, 0.625, 0.625, 0.75, 0.875, 0.75, 0.0, 0.0, 0.875, 0.75, 0.875, 0.75, 0.875, 0.625, 0.875, 0.75, 0.0, 0.0])
me_005.materials.append(None)
me_005.use_remesh_preserve_volume = False
me_005.use_remesh_preserve_attributes = False
me_005.use_mirror_vertex_groups = False
me_005.update()
me_006 = bpy.data.meshes.new('立方体.006')
me_006.from_pydata([(0.145, -0.1352, 0.04777), (0.145, 0.1548, 0.04777), (-0.145, -0.1352, 0.04777), (-0.145, 0.1548, 0.04777), (0.145, -0.1399, -0.2803), (0.145, 0.1501, -0.2803), (-0.145, -0.1399, -0.2803), (-0.145, 0.1501, -0.2803), (0.145, 0.0534, -0.2803), (0.145, -0.04327, -0.2803), (0.145, -0.03851, 0.04777), (0.145, 0.05815, 0.04777), (0.08139, 0.0194, -0.2803), (0.08139, -0.07726, -0.2803), (0.08139, -0.07251, 0.04777), (0.08139, 0.02416, 0.04777), (-0.145, 0.0534, -0.2803), (-1.192e-07, -0.1352, 0.04777), (-1.192e-07, 0.08963, 0.04777), (-8.941e-08, -0.1399, -0.2803), (-8.941e-08, 0.1501, -0.2803), (-0.145, -0.04327, -0.2803), (-0.145, -0.03851, 0.04777), (-0.145, 0.05815, 0.04777), (-0.08139, 0.0194, -0.2803), (-0.08139, -0.07726, -0.2803), (-0.08139, -0.07251, 0.04777), (-0.08139, 0.02416, 0.04777), (-2.384e-07, -0.0443, 0.9661), (-1.038e-07, 0.1548, 0.04864)], [], [(17, 19, 4, 0), (17, 2, 6, 19), (25, 26, 27, 24), (13, 12, 15, 14), (8, 11, 15, 12), (10, 9, 13, 14), (9, 10, 0, 4), (11, 8, 5, 1), (16, 24, 27, 23), (22, 26, 25, 21), (21, 6, 2, 22), (23, 3, 7, 16), (1, 18, 15, 11), (27, 18, 3, 23), (17, 0, 10, 14), (22, 2, 17, 26), (18, 28, 15), (14, 15, 28), (14, 28, 17), (17, 28, 26), (26, 28, 27), (18, 27, 28), (5, 8, 12, 13, 9, 4, 19, 6, 21, 25, 24, 16, 7, 20), (5, 20, 7, 3, 29, 1), (3, 18, 1, 29)])
_uv = me_006.uv_layers.new(name='UVマップ')
_uv.uv.foreach_set('vector', [0.125, 0.625, 0.375, 0.625, 0.375, 0.75, 0.125, 0.75, 0.125, 0.625, 0.125, 0.75, 0.375, 0.75, 0.375, 0.625, 0.0, 0.0, 0.0, 0.0, 0.0, 0.0, 0.0, 0.0, 0.0, 0.0, 0.0, 0.0, 0.0, 0.0, 0.0, 0.0, 0.0, 0.0, 0.0, 0.0, 0.0, 0.0, 0.0, 0.0, 0.0, 0.0, 0.0, 0.0, 0.0, 0.0, 0.0, 0.0, 0.0, 0.0, 0.0, 0.0, 0.125, 0.75, 0.375, 0.75, 0.0, 0.0, 0.0, 0.0, 0.625, 0.75, 0.875, 0.75, 0.0, 0.0, 0.0, 0.0, 0.0, 0.0, 0.0, 0.0, 0.0, 0.0, 0.0, 0.0, 0.0, 0.0, 0.0, 0.0, 0.0, 0.0, 0.375, 0.75, 0.125, 0.75, 0.0, 0.0, 0.0, 0.0, 0.875, 0.75, 0.625, 0.75, 0.0, 0.0, 0.875, 0.75, 0.875, 0.625, 0.0, 0.0, 0.0, 0.0, 0.0, 0.0, 0.875, 0.625, 0.875, 0.75, 0.0, 0.0, 0.125, 0.625, 0.125, 0.75, 0.0, 0.0, 0.0, 0.0, 0.0, 0.0, 0.125, 0.75, 0.125, 0.625, 0.0, 0.0, 0.875, 0.625, 0.0, 0.0, 0.0, 0.0, 0.0, 0.0, 0.0, 0.0, 0.0, 0.0, 0.0, 0.0, 0.0, 0.0, 0.125, 0.625, 0.125, 0.625, 0.0, 0.0, 0.0, 0.0, 0.0, 0.0, 0.0, 0.0, 0.0, 0.0, 0.875, 0.625, 0.0, 0.0, 0.0, 0.0, 0.625, 0.75, 0.0, 0.0, 0.0, 0.0, 0.0, 0.0, 0.0, 0.0, 0.375, 0.75, 0.375, 0.625, 0.375, 0.75, 0.0, 0.0, 0.0, 0.0, 0.0, 0.0, 0.0, 0.0, 0.625, 0.75, 0.625, 0.625, 0.625, 0.75, 0.625, 0.625, 0.625, 0.75, 0.875, 0.75, 0.0, 0.0, 0.875, 0.75, 0.875, 0.75, 0.875, 0.625, 0.875, 0.75, 0.0, 0.0])
me_006.materials.append(None)
me_006.use_remesh_preserve_volume = False
me_006.use_remesh_preserve_attributes = False
me_006.use_mirror_vertex_groups = False
me_006.update()

# ---- objects
ob_light = bpy.data.objects.new('Light', light_light)
ob_camera = bpy.data.objects.new('Camera', cam_camera)
ob_x = bpy.data.objects.new('立方体', me_001)
ob_002 = bpy.data.objects.new('発射機.002', me_003)
ob_003 = bpy.data.objects.new('発射機.003', me_004)
ob_000 = bpy.data.objects.new('円.000', me_000)
ob_x_1 = bpy.data.objects.new('円柱', me_x)
ob_001 = bpy.data.objects.new('円柱.001', me_001_1)
ob_002_1 = bpy.data.objects.new('円柱.002', me_002)
ob_003_1 = bpy.data.objects.new('円柱.003', me_003_1)
ob_000_1 = bpy.data.objects.new('発射機.000', me_005)
ob_001_1 = bpy.data.objects.new('発射機.001', me_006)

# ---- transforms, parenting, visibility, modifiers, constraints
ob_light.location = (4.076, 1.005, 5.904)
ob_light.rotation_euler = (0.6503, 0.05522, 1.866)
ob_light.lock_rotations_4d = False
ob_light.empty_display_type = 'ARROWS'
ob_light.color = (0.0, 0.0, 0.0, 0.0)
ob_light.lineart.crease_threshold = 0.0
ob_camera.location = (7.359, -6.926, 4.958)
ob_camera.rotation_euler = (1.109, 0.0, 0.8149)
ob_camera.lock_rotations_4d = False
ob_camera.empty_display_type = 'ARROWS'
ob_camera.color = (0.0, 0.0, 0.0, 0.0)
ob_camera.display_type = 'WIRE'
ob_camera.lineart.crease_threshold = 0.0
ob_x.location = (0.0, 0.0, 0.0)
ob_x.rotation_euler = (-1.571, 3.142, 3.142)
ob_x.lineart.crease_threshold = 0.0
ob_002.location = (1.885, -1.66, -0.5848)
ob_002.rotation_euler = (1.571, -0.0, 0.0)
ob_002.scale = (1.6, 1.6, 1.5)
ob_002.lineart.crease_threshold = 0.0
ob_003.location = (2.579, -1.66, -0.5059)
ob_003.rotation_euler = (1.571, -0.0, 0.0)
ob_003.scale = (1.0, 1.0, 0.8)
ob_003.lineart.crease_threshold = 0.0
ob_000.location = (0.0, 0.0, -1.62)
ob_000.lineart.crease_threshold = 0.0
ob_x_1.location = (-1.48, 1.0, -0.87)
ob_x_1.rotation_euler = (0.7854, 0.0, 0.7854)
ob_x_1.lineart.crease_threshold = 0.0
ob_001.location = (1.48, 1.0, -0.87)
ob_001.rotation_euler = (0.7854, 0.0, -0.7854)
ob_001.lineart.crease_threshold = 0.0
ob_002_1.location = (-1.48, -1.0, -0.87)
ob_002_1.rotation_euler = (0.7854, -0.0, 2.356)
ob_002_1.lineart.crease_threshold = 0.0
ob_003_1.location = (1.48, -1.0, -0.87)
ob_003_1.rotation_euler = (0.7854, 0.0, 3.927)
ob_003_1.lineart.crease_threshold = 0.0
ob_000_1.location = (-1.885, -1.66, -0.5848)
ob_000_1.rotation_euler = (1.571, -0.0, 0.0)
ob_000_1.scale = (1.6, 1.6, 1.5)
ob_000_1.lineart.crease_threshold = 0.0
ob_001_1.location = (-2.579, -1.66, -0.5059)
ob_001_1.rotation_euler = (1.571, -0.0, 0.0)
ob_001_1.scale = (1.0, 1.0, 0.8)
ob_001_1.lineart.crease_threshold = 0.0

# ---- collection membership
col_collection.objects.link(ob_light)
col_collection.objects.link(ob_camera)
col_collection.objects.link(ob_x)
col_collection.objects.link(ob_002)
col_collection.objects.link(ob_003)
col_collection.objects.link(ob_000)
col_collection.objects.link(ob_x_1)
col_collection.objects.link(ob_001)
col_collection.objects.link(ob_002_1)
col_collection.objects.link(ob_003_1)
col_collection.objects.link(ob_000_1)
col_collection.objects.link(ob_001_1)

# ---- scene / render settings (as saved in the file)
scene.camera = ob_camera
scene.frame_start = 1; scene.frame_end = 250; scene.frame_set(1)
scene.render.engine = 'BLENDER_EEVEE_NEXT'
scene.cycles.use_denoising = False
scene.cycles.samples = 128
scene.cycles.sampling_pattern = 'TABULATED_SOBOL'
scene.cycles.use_adaptive_sampling = False
scene.cycles.use_light_tree = False
scene.view_settings.view_transform = 'Filmic'
bpy.context.view_layer.update()
